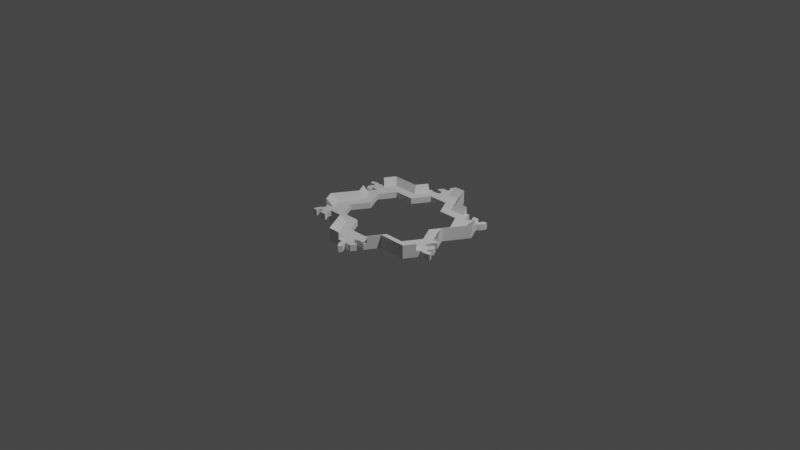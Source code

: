 # Source: p_connector_v2.blend  (saved by Blender 4.1.24; exported with 4.5.12 LTS)
import bpy
from mathutils import Matrix  # noqa: F401  (used for matrix-valued properties, if any)

bpy.ops.wm.read_factory_settings(use_empty=True)
scene = bpy.context.scene
scene.name = 'Scene'

# ---- collections
col_collection = bpy.data.collections.new('Collection'); scene.collection.children.link(col_collection)

# ---- world
world_world = bpy.data.worlds.new('World'); scene.world = world_world
world_world.use_nodes = True; world_world.node_tree.nodes.clear()
_N = world_world.node_tree.nodes; _L = world_world.node_tree.links
n0 = _N.new('ShaderNodeOutputWorld'); n0.name = 'World Output'; n0.location = (300, 300)
n1 = _N.new('ShaderNodeBackground'); n1.name = 'Background'; n1.location = (10, 300)
n1.inputs[0].default_value = (0.05088, 0.05088, 0.05088, 1.0)
_L.new(n1.outputs[0], n0.inputs[0])
n0.is_active_output = True
world_world.color = (0.05088, 0.05088, 0.05088)
world_world.use_sun_shadow = False
world_world.sun_shadow_jitter_overblur = 0.0

# ---- cameras
cam_camera = bpy.data.cameras.new('Camera')
cam_camera.clip_end = 100.0
cam_camera.ortho_scale = 7.314

# ---- lights
light_light = bpy.data.lights.new('Light', 'POINT')
light_light.transmission_factor = 0.0
light_light.energy = 1000.0
light_light.shadow_soft_size = 0.1
light_light.shadow_maximum_resolution = 0.006
light_light.use_absolute_resolution = True

# ---- meshes
me_plane_002 = bpy.data.meshes.new('Plane.002')
me_plane_002.from_pydata([(4.046, -0.4629, 0.01946), (3.084, -0.09197, 0.01946), (3.594, -0.1712, -0.01661), (3.575, -0.1577, -0.01661), (3.807, -0.2368, -0.01661), (3.657, -0.201, -0.01661), (3.729, -0.2232, -0.01661), (3.83, -0.2381, 0.0195), (3.594, -0.1712, 0.01925), (3.828, -0.238, 0.01925), (3.807, -0.2368, 0.01925), (3.657, -0.201, 0.01925), (3.729, -0.2232, 0.01925), (4.199, -0.436, 0.01946), (3.886, -0.4719, 0.01946), (3.131, -0.1805, 0.01946), (3.206, -0.2621, -0.0163), (3.308, -0.3337, -0.0163), (3.272, -0.308, -0.0163), (3.575, -0.1577, 0.01925), (3.543, -0.1349, 0.01925), (3.511, -0.1001, 0.01925), (4.094, -0.2084, 0.0195), (3.888, -0.001772, 0.0195), (3.969, -0.2368, -0.01661), (3.727, -0.4629, -0.0163), (3.432, -0.3924, -0.0163), (3.573, -0.436, -0.0163), (3.143, -0.1935, 0.01946), (3.772, -0.4654, 0.01946), (3.308, -0.3337, 0.01921), (3.769, -0.4652, 0.01921), (3.727, -0.4629, 0.01921), (-3.945, -3.415, -0.0163), (-1.75, -3.692, -0.0163), (-3.488, -3.476, 0.01922), (0.5555, -4.454, -0.0163), (0.3046, -4.587, -0.0163), (0.318, -4.574, -0.0163), (0.9416, -4.619, -0.01661), (-4.028, -3.268, 0.01946), (-1.378, -3.321, -0.0163), (-4.372, -2.818, -0.0163), (-2.817, -3.805, 0.01946), (-3.787, -3.418, 0.01922), (-4.537, -3.639, 0.01922), (0.4828, -5.197, -0.0163), (1.176, -4.651, 0.0195), (1.023, -4.621, 0.0195), (-4.638, -3.812, 0.01922), (0.6094, -4.738, 0.0195), (3.498, -3.692, -0.0163), (0.5574, -4.827, 0.0195), (1.102, -4.631, 0.0195), (0.5758, -4.781, 0.0195), (-2.812, -3.887, 0.01946), (-3.928, -3.266, 0.01946), (-3.632, -3.439, 0.01922), (-4.602, -3.722, 0.01922), (-3.687, -3.676, -0.0163), (2.755, -1.944, -0.0163), (4.001, -3.295, 0.01946), (-3.754, -3.659, -0.0163), (-3.968, -3.651, -0.0163), (-3.915, -3.646, -0.0163), (0.5726, -5.229, -0.0163), (-2.862, -3.694, 0.01946), (0.2746, -5.06, -0.0163), (0.2263, -4.998, -0.0163), (0.367, -5.134, -0.0163), (0.5726, -5.229, 0.01922), (0.3046, -4.587, 0.01897), (1.943, -3.887, -0.0163), (-0.9714, -4.858, -0.0163), (0.6885, -4.009, 0.01921), (-2.817, -3.805, 0.04336), (-3.084, -3.795, -0.0163), (1.377, -3.321, 0.01921), (-0.6885, -4.009, 0.01921), (1.748, -3.693, 0.01921), (-0.8742, -4.567, 0.01921), (0.2343, -4.652, 0.01897), (-3.069, -3.887, -0.0163), (0.1992, -4.706, 0.01897), (-3.144, -3.692, -0.0163), (-3.131, -3.707, -0.0163), (0.173, -4.857, 0.01897), (0.1525, -4.858, 0.01897), (0.2091, -4.976, 0.01897), (0.2263, -4.998, 0.01897), (0.1784, -4.738, 0.01897), (0.2278, -5.0, 0.01922), (0.3058, -4.585, 0.01922), (4.632, -3.14, 0.01922), (1.943, -3.887, 0.06098), (4.649, -3.122, 0.01922), (4.946, -3.178, 0.01922), (3.432, -0.3924, 0.01921), (3.573, -0.436, 0.01921), (3.272, -0.308, 0.01921), (3.206, -0.2621, 0.01921), (3.144, -0.1947, 0.01921), (3.828, -0.238, -0.01661), (3.888, -0.2414, -0.01661), (4.094, -0.2084, -0.01661), (3.888, -0.001773, -0.01661), (4.046, -0.2232, -0.01661), (3.504, -0.09352, -0.01661), (3.511, -0.1001, -0.01661), (3.473, -0.001849, -0.01661), (3.481, -0.04858, -0.01661), (3.69, -0.1001, -0.01661), (3.69, -0.1001, 0.01925), (3.687, -0.211, 0.01922), (3.754, -0.2286, 0.01922), (3.995, -0.2332, 0.01922), (4.111, -0.2256, 0.01922), (4.092, -0.2082, 0.01922), (4.325, -0.08801, 0.01922), (4.291, -0.1308, 0.01922), (4.244, -0.169, 0.01922), (3.834, -0.2393, 0.01922), (3.915, -0.2408, 0.01922), (4.858, -0.9718, 0.06098), (4.427, -0.5408, 0.01923), (2.812, -0.0004034, 0.06098), (4.028, -0.619, 0.0268), (4.427, -0.5408, 0.06098), (4.234, -0.5912, 0.04355), (-0.568, 0.9092, 0.01922), (-0.6952, 0.7911, 0.01922), (-0.5555, 0.5668, 0.01922), (-0.7552, 0.7663, 0.01922), (-0.92, 0.8232, 0.01925), (-0.92, 0.8232, -0.01661), (-1.102, 0.7443, -0.01661), (-1.176, 0.7637, -0.01661), (-1.01, 0.7334, -0.01661), (-1.023, 0.7337, -0.01661), (-0.5574, 0.9399, -0.01661), (-0.9689, 0.9712, -0.01661), (-0.5401, 1.066, -0.0163), (-0.5556, 0.9712, -0.01661), (-0.6094, 0.8514, -0.01661), (-0.6443, 0.8232, -0.01661), (-1.051, 0.5028, 0.01921), (-0.919, 0.5003, 0.01921), (-0.5216, 0.9708, -0.0163), (-0.5736, 1.108, -0.0163), (-0.8176, 0.51, 0.01921), (-0.4747, 0.5969, 0.01921), (-0.6108, 0.548, 0.01921), (-0.3577, 0.6601, 0.01921), (-0.3332, 0.6799, 0.01921), (-0.7608, 0.5154, 0.01921), (4.865, -3.183, 0.01922), (-0.331, 0.6816, 0.01946), (-0.6885, -4.009, -0.0163), (-1.054, 0.5029, 0.01946), (-0.4747, 0.5969, -0.0163), (-0.6108, 0.548, -0.0163), (-0.3577, 0.6601, -0.0163), (-0.5758, 0.8941, -0.01661), (-0.9689, 0.9712, 0.0195), (-0.5556, 0.9712, 0.0195), (-1.01, 0.7334, 0.01925), (-0.9416, 0.7321, 0.01925), (-0.8913, 0.7369, 0.01925), (0.173, -4.857, -0.0163), (0.1525, -4.858, -0.0163), (0.2091, -4.976, -0.0163), (0.6885, -4.009, -0.0163), (0.1992, -4.706, -0.0163), (-0.08867, -4.737, 0.01946), (0.1784, -4.738, -0.0163), (0.2343, -4.652, -0.0163), (1.748, -3.693, -0.0163), (0.5555, -4.454, 0.01922), (4.784, -3.178, 0.01922), (-0.8176, 0.51, -0.0163), (-0.7608, 0.5154, -0.0163), (-0.919, 0.5003, -0.0163), (-1.079, 0.5034, 0.01946), (-0.2644, 0.7353, 0.01946), (-0.1618, 0.9098, 0.01946), (-0.7161, 0.7811, 0.01925), (-0.7852, 0.7563, 0.01925), (-0.02723, -4.62, 0.01946), (-0.6568, 0.8132, 0.01925), (-0.6443, 0.8232, 0.01925), (1.377, -3.321, -0.0163), (-0.8613, 0.7398, 0.01925), (-0.6432, 0.8241, 0.0195), (-0.7161, 0.7811, -0.01661), (-0.7852, 0.7563, -0.01661), (-0.6568, 0.8132, -0.01661), (-0.8742, -4.567, -0.0163), (-0.8913, 0.7369, -0.01661), (1.383, -4.283, 0.01946), (-4.293, -3.48, -0.0163), (0.318, -4.574, 0.01922), (0.2746, -5.06, 0.01922), (0.4828, -5.197, 0.01922), (-0.8613, 0.7398, -0.01661), (1.509, -4.321, 0.01946), (-1.235, 0.5244, 0.01946), (-0.1982, 0.8196, 0.01946), (0.02017, -4.569, 0.01946), (-0.4799, 0.8747, 0.01897), (-4.199, -3.451, -0.0163), (-0.4799, 0.8747, -0.0163), (-0.4828, 0.8753, 0.01922), (-0.4265, 0.6202, -0.0163), (0.4265, -4.507, 0.01922), (0.367, -5.134, 0.01922), (-0.5555, 0.5668, -0.0163), (0.7552, -4.653, -0.0163), (-3.886, -3.415, -0.0163), (-0.3046, 0.6995, -0.0163), (-3.769, -3.422, -0.0163), (0.6952, -4.678, -0.0163), (0.5778, -4.781, -0.0163), (-0.318, 0.687, -0.0163), (-0.9416, 0.7321, -0.01661), (-0.621, 1.147, -0.0163), (-0.7203, 1.193, 0.01922), (-0.1583, 0.9714, 0.01946), (-0.4828, 1.31, -0.0163), (-0.6804, 1.179, 0.01922), (-1.176, 0.7637, 0.0195), (-1.38, 0.5623, 0.01946), (-1.023, 0.7337, 0.0195), (-0.6094, 0.8514, 0.0195), (0.5967, -4.752, -0.0163), (1.194, -4.249, 0.01946), (-0.5574, 0.9399, 0.0195), (1.383, -4.283, 0.04336), (-4.046, -3.424, -0.0163), (-3.834, -3.648, -0.0163), (-1.102, 0.7443, 0.0195), (1.235, -4.411, -0.0163), (-0.5758, 0.8941, 0.0195), (1.38, -4.449, -0.0163), (-0.5726, 1.342, -0.0163), (-0.2746, 1.173, -0.0163), (-0.2263, 1.111, -0.0163), (-0.367, 1.247, -0.0163), (-0.5726, 1.342, 0.01922), (-0.3046, 0.6995, 0.01897), (0.9714, 0.9714, -0.0163), (-0.6885, 0.1224, 0.01921), (0.6885, 0.1224, 0.01921), (0.8742, 0.6799, 0.01921), (-0.2343, 0.7648, 0.01897), (-0.1992, 0.8186, 0.01897), (-0.173, 0.9702, 0.01897), (-0.1525, 0.9705, 0.01897), (-0.2091, 1.089, 0.01897), (-0.2263, 1.111, 0.01897), (-0.1784, 0.8506, 0.01897), (-0.2278, 1.113, 0.01922), (1.051, -4.39, -0.0163), (1.079, -4.39, -0.0163), (-0.3058, 0.6983, 0.01922), (0.6885, 0.1224, -0.0163), (-0.173, 0.9702, -0.0163), (-0.1525, 0.9705, -0.0163), (-0.2091, 1.089, -0.0163), (-0.6885, 0.1224, -0.0163), (-0.1992, 0.8186, -0.0163), (0.08867, 0.8498, 0.01946), (-0.1784, 0.8506, -0.0163), (-1.383, 0.3955, 0.01946), (0.1583, -4.858, -0.0163), (0.1618, -4.797, -0.0163), (0.2644, -4.622, -0.0163), (0.3332, -4.567, -0.0163), (0.1982, -4.707, -0.0163), (0.6396, -4.713, -0.0163), (-0.318, 0.687, 0.01922), (-0.2746, 1.173, 0.01922), (-0.4828, 1.31, 0.01922), (-1.509, 0.4342, 0.01946), (-0.02017, 0.6816, 0.01946), (-0.4265, 0.6202, 0.01922), (0.7203, -5.08, -0.0163), (0.6804, -5.066, -0.0163), (0.568, -4.796, -0.0163), (0.5569, -4.857, -0.0163), (0.5401, -4.953, -0.0163), (0.5216, -4.858, -0.0163), (0.5736, -4.995, -0.0163), (0.621, -5.034, -0.0163), (0.7203, -5.08, 0.01922), (0.1583, -4.858, 0.01946), (0.6804, -5.066, 0.01922), (1.38, -4.449, 0.01946), (4.473, -3.008, 0.01922), (-0.367, 1.247, 0.01922), (-0.7552, 0.7663, -0.0163), (-0.6952, 0.7911, -0.0163), (-0.5778, 0.8943, -0.0163), (-0.5967, 0.8653, -0.0163), (-1.194, 0.3624, 0.01946), (-1.383, 0.3955, 0.04336), (-1.235, 0.5244, -0.0163), (-1.38, 0.5623, -0.0163), (-1.051, 0.5028, -0.0163), (-1.079, 0.5034, -0.0163), (-0.1583, 0.9714, -0.0163), (-0.1618, 0.9098, -0.0163), (-0.2644, 0.7353, -0.0163), (-0.3332, 0.6799, -0.0163), (-0.1982, 0.8196, -0.0163), (-0.6396, 0.8254, -0.0163), (-0.7203, 1.193, -0.0163), (-0.6804, 1.179, -0.0163), (-0.568, 0.9092, -0.0163), (-0.5569, 0.9704, -0.0163), (0.08867, 0.8498, 0.04355), (4.512, -3.05, 0.01922), (0.1094, 0.9714, 0.06098), (0.02723, 0.7328, 0.0268), (3.887, -3.887, 0.06098), (-1.509, 0.4342, 0.06098), (4.318, -3.456, 0.01923), (4.321, -2.378, 0.06098), (4.001, -3.295, 0.0268), (4.318, -3.456, 0.06098), (0.1094, 0.9714, 0.01923), (0.9714, 0.9714, 0.06098), (-0.5967, 0.8653, 0.01922), (-0.6396, 0.8254, 0.01922), (3.069, -0.0004053, 0.01946), (4.343, -0.04228, 0.01922), (4.293, -0.4069, 0.01946), (4.345, -0.01515, 0.01922), (4.325, -0.08801, -0.0163), (4.291, -0.1308, -0.0163), (4.111, -0.2256, -0.0163), (4.244, -0.169, -0.0163), (4.092, -0.2082, -0.0163), (3.995, -0.2332, -0.0163), (4.343, -0.04228, -0.0163), (4.345, -0.01515, -0.0163), (3.834, -0.2393, -0.0163), (4.046, -0.4629, -0.0163), (3.769, -0.4652, -0.0163), (-1.943, -3.576e-07, -0.0163), (3.886, -0.4719, -0.0163), (4.146, -3.385, 0.04355), (-4.345, -3.872, -0.0163), (-1.377, -0.5661, 0.01921), (-4.343, -3.845, -0.0163), (4.199, -0.436, -0.0163), (-1.748, -0.1944, 0.01921), (4.638, -0.07554, -0.0163), (4.293, -0.4069, -0.0163), (-1.943, 3.338e-06, 0.06098), (3.131, -0.1805, -0.0163), (-3.995, -3.654, -0.0163), (-4.092, -3.679, -0.0163), (-1.748, -0.1944, -0.0163), (4.649, -3.122, -0.0163), (-1.377, -0.5661, -0.0163), (4.563, -3.086, -0.0163), (3.144, -0.1947, -0.0163), (3.543, -0.1349, -0.01661), (3.069, -0.0004058, -0.0163), (3.787, -0.4692, -0.0163), (5.023, -3.164, -0.0163), (3.812, -0.4697, -0.0163), (5.065, -3.152, -0.0163), (3.084, -0.09197, -0.0163), (3.488, -0.4106, -0.0163), (2.817, -0.08237, 0.04336), (4.473, -3.008, -0.0163), (4.244, -3.226, -0.0163), (4.102, -3.089, -0.0163), (4.151, -3.151, -0.0163), (4.361, -3.289, -0.0163), (4.452, -3.322, -0.0163), (4.21, -2.627, -0.0163), (4.195, -2.641, -0.0163), (4.449, -2.506, -0.0163), (4.32, -2.56, -0.0163), (4.2, -2.421, 0.04336), (4.056, -2.499, 0.01946), (4.512, -3.05, -0.0163), (4.546, -3.074, -0.0163), (4.45, -2.963, -0.0163), (4.442, -2.921, -0.0163), (4.969, -3.355, 0.01922), (4.059, -3.012, 0.01922), (3.948, -3.246, 0.01946), (4.321, -2.378, 0.01946), (5.121, -3.329, 0.01922), (4.811, -3.364, 0.01922), (4.105, -3.1, 0.01922), (4.2, -2.421, 0.01946), (-4.234, -3.296, 0.04355), (-4.427, -3.346, 0.06098), (-4.028, -3.268, 0.0268), (-2.812, -3.887, 0.06098), (-4.427, -3.346, 0.01923), (-4.858, -2.915, 0.06098), (-3.915, -3.646, 0.01922), (-3.834, -3.648, 0.01922), (2.862, -0.1935, 0.01946), (3.915, -0.2408, -0.0163), (3.968, -0.2358, -0.0163), (3.754, -0.2286, -0.0163), (3.687, -0.211, -0.0163), (4.602, -0.1648, 0.01922), (3.632, -0.4484, 0.01922), (3.928, -0.6209, 0.01946), (2.812, -0.0004048, 0.01946), (4.638, -0.07554, 0.01922), (4.537, -0.2482, 0.01922), (3.787, -0.4692, 0.01922), (2.817, -0.08237, 0.01946), (4.372, -1.069, -0.0163), (1.378, -0.5664, -0.0163), (4.028, -0.619, 0.01946), (-0.5401, 1.066, 0.01922), (3.488, -0.4106, 0.01922), (1.75, -0.1947, -0.0163), (3.945, -0.4722, -0.0163), (4.102, -0.4573, -0.0163), (4.234, -0.5912, 0.01946), (4.044, -0.4629, -0.0163), (2.755, -0.5664, -0.0163), (4.445, -0.3227, -0.0163), (4.295, -0.4103, -0.0163), (4.284, -0.4002, -0.0163), (3.443, -1.255, -0.0163), (-0.5736, 1.108, 0.01922), (-0.621, 1.147, 0.01922), (-0.5569, 0.9704, 0.01922), (1.944, -0.0004027, 0.06098), (-0.5216, 0.9708, 0.01922), (3.81, -0.4697, 0.01922), (4.471, -0.3014, 0.01922), (4.102, -0.4573, 0.01897), (4.469, -0.3031, 0.01897), (4.445, -0.3227, 0.01897), (4.295, -0.4103, 0.01897), (4.284, -0.4002, 0.01897), (4.044, -0.4629, 0.01897), (3.945, -0.4722, 0.01897), (4.372, -1.069, 0.01921), (1.75, -0.1947, 0.01921), (3.443, -1.255, 0.01921), (1.378, -0.5664, 0.01921), (2.755, -0.5664, 0.01921), (4.858, -0.9718, -0.0163), (1.944, -0.0004046, -0.0163), (3.812, -0.4697, 0.01897), (4.642, -0.01454, 0.01922), (4.602, -0.1648, -0.0163), (4.469, -0.3031, -0.0163), (4.537, -0.2482, -0.0163), (4.642, -0.01454, -0.0163), (0.02723, 0.7328, 0.01946), (3.969, -0.2368, 0.0195), (3.481, -0.04858, 0.0195), (4.046, -0.2232, 0.0195), (-4.449, -1.381, 0.01946), (-5.023, -0.7226, 0.01922), (-4.452, -0.5653, 0.01946), (-5.065, -0.7354, 0.01922), (-4.946, -0.709, -0.0163), (-4.865, -0.7044, -0.0163), (-4.632, -0.7472, -0.0163), (-4.784, -0.709, -0.0163), (-4.649, -0.765, -0.0163), (-4.563, -0.8012, -0.0163), (-5.023, -0.7226, -0.0163), (-5.065, -0.7354, -0.0163), (-4.473, -0.8789, -0.0163), (-4.244, -0.6611, -0.0163), (-4.102, -0.7984, -0.0163), (-4.151, -0.7363, -0.0163), (-4.361, -0.5978, -0.0163), (-4.452, -0.5653, -0.0163), (-4.21, -1.26, -0.0163), (-4.195, -1.246, -0.0163), (-4.449, -1.381, -0.0163), (-4.32, -1.327, -0.0163), (-4.2, -1.466, 0.04336), (-4.056, -1.388, 0.01946), (-4.512, -0.8375, -0.0163), (-4.546, -0.8135, -0.0163), (-4.45, -0.9238, -0.0163), (-4.442, -0.9662, -0.0163), (-4.969, -0.5317, 0.01922), (-4.059, -0.875, 0.01922), (-3.948, -0.641, 0.01946), (-4.321, -1.509, 0.01946), (-5.121, -0.5583, 0.01922), (-4.811, -0.5228, 0.01922), (-4.105, -0.7873, 0.01922), (-4.2, -1.466, 0.01946), (-3.498, -0.1947, -0.0163), (-2.755, -1.943, -0.0163), (-4.001, -0.5917, 0.01946), (-4.244, -3.718, 0.01922), (0.8742, 0.6799, -0.0163), (3.888, -0.2414, 0.0195), (-4.043, -0.9661, 0.01922), (-3.498, -1.943, -0.0163), (-4.18, -0.7065, -0.0163), (-4.28, -0.6357, -0.0163), (-4.146, -0.5026, 0.01946), (-4.243, -0.6621, -0.0163), (-3.443, -1.255, -0.0163), (-4.654, -0.5317, -0.0163), (-4.447, -0.5628, -0.0163), (-4.457, -0.5732, -0.0163), (-2.755, -0.5664, -0.0163), (-4.291, -3.756, 0.01922), (-4.325, -3.799, 0.01922), (3.504, -0.09352, 0.0195), (3.473, -0.001849, 0.0195), (4.28, -3.251, -0.0163), (-4.092, -3.679, 0.01922), (-3.887, -1.943, 0.06098), (-4.111, -3.662, 0.01922), (-4.116, -0.7755, 0.01922), (-4.699, -0.5292, 0.01922), (-4.28, -0.6357, 0.01897), (-4.695, -0.5294, 0.01897), (-4.654, -0.5317, 0.01897), (-4.447, -0.5628, 0.01897), (-4.457, -0.5732, 0.01897), (-4.243, -0.6621, 0.01897), (-4.18, -0.7065, 0.01897), (-3.498, -0.1947, 0.01921), (-3.498, -1.943, 0.01921), (-2.755, -0.5664, 0.01921), (-2.755, -1.943, 0.01921), (-3.443, -1.255, 0.01921), (-3.887, -0.0004075, -0.0163), (-3.887, -1.943, -0.0163), (-4.117, -0.7744, 0.01897), (-5.214, -0.5871, 0.01922), (-4.969, -0.5317, -0.0163), (-4.695, -0.5294, -0.0163), (-4.811, -0.5228, -0.0163), (-5.214, -0.5871, -0.0163), (-4.544, -0.8126, 0.0195), (-4.583, -1.151, 0.0195), (-4.604, -0.7805, 0.0195), (-4.497, -0.8508, 0.0195), (-4.527, -1.116, 0.0195), (-4.649, -1.178, 0.0195), (-5.121, -0.5583, -0.0163), (-4.484, -1.077, -0.01661), (-4.105, -0.7873, -0.0163), (-4.117, -0.7744, -0.0163), (-4.043, -0.9661, -0.0163), (-4.059, -0.875, -0.0163), (-4.47, -0.7755, 0.01922), (-4.467, -0.7744, -0.0163), (-4.467, -0.7744, 0.01897), (-4.244, -0.6611, 0.01946), (-4.32, -1.327, 0.01946), (-4.456, -1.033, -0.01661), (-4.466, -1.049, -0.01661), (-4.464, -0.8936, -0.01661), (-4.442, -0.9862, -0.01661), (-4.445, -0.9393, -0.01661), (-4.473, -0.8813, 0.0195), (-4.456, -1.033, 0.01925), (-4.472, -0.8823, 0.01925), (-4.464, -0.8936, 0.01925), (-4.442, -0.9862, 0.01925), (-4.445, -0.9393, 0.01925), (-4.361, -0.5978, 0.01946), (-4.151, -0.7363, 0.01946), (-4.21, -1.26, 0.01946), (-4.125, -1.181, -0.0163), (-4.069, -1.094, -0.0163), (-4.089, -1.126, -0.0163), (-4.466, -1.049, 0.01925), (-4.484, -1.077, 0.01925), (-4.52, -1.11, 0.01925), (-4.65, -0.764, 0.0195), (-4.856, -0.9706, 0.0195), (-4.544, -0.8126, -0.01661), (-4.084, -0.8206, -0.0163), (-4.043, -1.003, -0.0163), (-4.048, -0.9107, -0.0163), (-4.196, -1.247, 0.01946), (-4.103, -0.7965, 0.01946), (-4.069, -1.094, 0.01921), (-4.102, -0.7984, 0.01921), (-4.084, -0.8206, 0.01921), (-4.043, -1.003, 0.01921), (-4.048, -0.9107, 0.01921), (-4.089, -1.126, 0.01921), (-4.125, -1.181, 0.01921), (-4.195, -1.246, 0.01921), (-4.472, -0.8823, -0.01661), (-4.497, -0.8508, -0.01661), (-4.65, -0.764, -0.01661), (-4.856, -0.9706, -0.01661), (-4.604, -0.7805, -0.01661), (-4.527, -1.116, -0.01661), (-4.52, -1.11, -0.01661), (-4.649, -1.178, -0.01661), (-4.583, -1.151, -0.01661), (-4.612, -1.02, 0.0195), (-4.61, -1.02, -0.01661), (-4.61, -1.02, 0.01925), (-4.442, -0.9662, 0.01922), (-4.45, -0.9238, 0.01922), (-4.563, -0.8012, 0.01922), (-4.632, -0.7472, 0.01922), (-4.649, -0.765, 0.01922), (-4.946, -0.709, 0.01922), (-4.865, -0.7044, 0.01922), (-4.784, -0.709, 0.01922), (-4.473, -0.8789, 0.01922), (-4.512, -0.8375, 0.01922), (-3.887, -0.0004058, 0.06098), (-4.318, -0.4314, 0.01923), (-4.321, -1.509, 0.06098), (-4.001, -0.5917, 0.0268), (-4.318, -0.4314, 0.06098), (-4.146, -0.5026, 0.04355), (4.146, -3.385, 0.01946), (4.243, -3.225, -0.0163), (3.443, -2.632, -0.0163), (4.654, -3.355, -0.0163), (4.447, -3.324, -0.0163), (4.457, -3.314, -0.0163), (2.755, -3.321, -0.0163), (3.887, -1.944, 0.06098), (4.116, -3.112, 0.01922), (4.699, -3.358, 0.01922), (4.28, -3.251, 0.01897), (4.695, -3.358, 0.01897), (4.654, -3.355, 0.01897), (4.447, -3.324, 0.01897), (4.457, -3.314, 0.01897), (4.243, -3.225, 0.01897), (4.18, -3.181, 0.01897), (3.498, -3.692, 0.01921), (3.498, -1.944, 0.01921), (2.755, -3.321, 0.01921), (2.755, -1.944, 0.01921), (-3.995, -3.654, 0.01922), (-3.754, -3.659, 0.01922), (-3.687, -3.676, 0.01922), (-3.69, -3.787, 0.01925), (-3.69, -3.787, -0.01661), (-3.691, -3.788, 0.0195), (-3.481, -3.839, -0.01661), (-3.473, -3.885, -0.01661), (-3.511, -3.787, -0.01661), (-3.504, -3.794, -0.01661), (-4.046, -3.664, -0.01661), (-3.888, -3.885, -0.01661), (-4.244, -3.718, -0.0163), (-4.094, -3.679, -0.01661), (-3.888, -3.646, -0.01661), (-3.828, -3.649, -0.01661), (-3.144, -3.692, 0.01921), (-3.206, -3.625, 0.01921), (-4.111, -3.662, -0.0163), (-4.291, -3.756, -0.0163), (-3.272, -3.579, 0.01921), (-3.573, -3.451, 0.01921), (-3.432, -3.495, 0.01921), (-3.727, -3.424, 0.01921), (-3.769, -3.422, 0.01921), (-3.308, -3.553, 0.01921), (-3.772, -3.422, 0.01946), (-3.143, -3.694, 0.01946), (-3.573, -3.451, -0.0163), (-3.432, -3.495, -0.0163), (-3.727, -3.424, -0.0163), (-3.969, -3.65, -0.01661), (-3.888, -3.885, 0.0195), (-4.094, -3.679, 0.0195), (-3.511, -3.787, 0.01925), (-3.543, -3.752, 0.01925), (-3.575, -3.729, 0.01925), (-3.272, -3.579, -0.0163), (-3.308, -3.553, -0.0163), (-3.206, -3.625, -0.0163), (-3.131, -3.707, 0.01946), (-3.886, -3.415, 0.01946), (-4.199, -3.451, 0.01946), (-3.729, -3.664, 0.01925), (-3.657, -3.686, 0.01925), (-3.807, -3.65, 0.01925), (-3.828, -3.649, 0.01925), (-3.594, -3.716, 0.01925), (-3.83, -3.649, 0.0195), (-3.729, -3.664, -0.01661), (-3.657, -3.686, -0.01661), (-3.807, -3.65, -0.01661), (-3.575, -3.729, -0.01661), (3.443, -2.632, 0.01921), (3.887, -3.887, -0.0163), (3.887, -1.944, -0.0163), (4.117, -3.113, 0.01897), (5.214, -3.3, 0.01922), (4.969, -3.355, -0.0163), (4.695, -3.358, -0.0163), (4.811, -3.364, -0.0163), (5.214, -3.3, -0.0163), (4.544, -3.074, 0.0195), (4.583, -2.736, 0.0195), (4.604, -3.107, 0.0195), (4.497, -3.036, 0.0195), (4.527, -2.771, 0.0195), (4.449, -2.506, 0.01946), (4.649, -2.709, 0.0195), (5.023, -3.164, 0.01922), (5.121, -3.329, -0.0163), (4.452, -3.322, 0.01946), (5.065, -3.152, 0.01922), (4.946, -3.178, -0.0163), (4.484, -2.811, -0.01661), (4.105, -3.1, -0.0163), (4.117, -3.113, -0.0163), (4.043, -2.921, -0.0163), (4.059, -3.012, -0.0163), (4.47, -3.112, 0.01922), (4.467, -3.113, -0.0163), (4.467, -3.113, 0.01897), (4.244, -3.226, 0.01946), (4.32, -2.56, 0.01946), (4.456, -2.855, -0.01661), (4.466, -2.838, -0.01661), (4.464, -2.994, -0.01661), (4.442, -2.901, -0.01661), (4.445, -2.948, -0.01661), (4.473, -3.006, 0.0195), (4.456, -2.855, 0.01925), (4.472, -3.005, 0.01925), (4.464, -2.994, 0.01925), (4.442, -2.901, 0.01925), (4.445, -2.948, 0.01925), (4.361, -3.289, 0.01946), (4.151, -3.151, 0.01946), (4.21, -2.627, 0.01946), (4.125, -2.706, -0.0163), (4.069, -2.793, -0.0163), (4.089, -2.762, -0.0163), (4.466, -2.838, 0.01925), (4.484, -2.811, 0.01925), (4.52, -2.777, 0.01925), (4.65, -3.123, 0.0195), (4.856, -2.916, 0.0195), (4.544, -3.074, -0.01661), (4.084, -3.067, -0.0163), (4.043, -2.884, -0.0163), (4.048, -2.976, -0.0163), (4.196, -2.64, 0.01946), (4.103, -3.091, 0.01946), (4.069, -2.793, 0.01921), (-3.594, -3.716, -0.01661), (4.102, -3.089, 0.01921), (-3.084, -3.795, 0.01946), (4.084, -3.067, 0.01921), (4.043, -2.884, 0.01921), (4.048, -2.976, 0.01921), (4.089, -2.762, 0.01921), (4.865, -3.183, -0.0163), (4.632, -3.14, -0.0163), (4.125, -2.706, 0.01921), (4.195, -2.641, 0.01921), (4.472, -3.005, -0.01661), (4.497, -3.036, -0.01661), (-4.046, -3.424, 0.01946), (-3.987, -3.593, 0.01897), (-3.987, -3.593, -0.0163), (-3.987, -3.594, 0.01922), (-3.632, -3.439, -0.0163), (-3.488, -3.476, -0.0163), (-3.812, -3.417, -0.0163), (-3.787, -3.418, -0.0163), (-3.543, -3.752, -0.01661), (-4.325, -3.799, -0.0163), (-4.345, -3.872, 0.01922), (4.65, -3.123, -0.01661), (4.784, -3.178, -0.0163), (4.856, -2.916, -0.01661), (4.604, -3.107, -0.01661), (4.527, -2.771, -0.01661), (4.52, -2.777, -0.01661), (-4.293, -3.48, 0.01946), (-4.638, -3.812, -0.0163), (4.649, -2.709, -0.01661), (4.583, -2.736, -0.01661), (4.612, -2.867, 0.0195), (-4.343, -3.845, 0.01922), (-3.473, -3.885, 0.0195), (-3.069, -3.887, 0.01946), (-3.504, -3.794, 0.0195), (4.61, -2.867, -0.01661), (4.61, -2.867, 0.01925), (4.442, -2.921, 0.01922), (4.043, -2.921, 0.01922), (4.45, -2.963, 0.01922), (-3.888, -3.646, 0.0195), (4.563, -3.086, 0.01922), (-0.08867, -4.737, 0.04355), (-0.1094, -4.858, 0.06098), (-4.046, -3.664, 0.0195), (-3.481, -3.839, 0.0195), (-3.969, -3.65, 0.0195), (-4.642, -3.873, -0.0163), (-4.537, -3.639, -0.0163), (-0.02723, -4.62, 0.0268), (1.509, -4.321, 0.06098), (-0.1094, -4.858, 0.01923), (-0.9714, -4.858, 0.06098), (0.5967, -4.752, 0.01922), (0.6396, -4.713, 0.01922), (0.5401, -4.953, 0.01922), (0.5736, -4.995, 0.01922), (0.621, -5.034, 0.01922), (-4.469, -3.584, -0.0163), (-4.602, -3.722, -0.0163), (-4.642, -3.873, 0.01922), (-3.812, -3.417, 0.01897), (0.5569, -4.857, 0.01922), (0.5216, -4.858, 0.01922), (0.568, -4.796, 0.01922), (0.6952, -4.678, 0.01922), (0.7552, -4.653, 0.01922), (0.92, -4.71, 0.01925), (0.92, -4.71, -0.01661), (1.102, -4.631, -0.01661), (1.176, -4.651, -0.01661), (1.01, -4.621, -0.01661), (1.023, -4.621, -0.01661), (0.5574, -4.827, -0.01661), (0.9689, -4.858, -0.01661), (0.5556, -4.858, -0.01661), (0.6094, -4.738, -0.01661), (0.6443, -4.71, -0.01661), (1.051, -4.39, 0.01921), (0.919, -4.387, 0.01921), (0.8176, -4.397, 0.01921), (0.4747, -4.484, 0.01921), (-1.944, -3.887, -0.0163), (-4.858, -2.915, -0.0163), (0.6108, -4.435, 0.01921), (0.3577, -4.547, 0.01921), (0.3332, -4.567, 0.01921), (0.7608, -4.403, 0.01921), (0.331, -4.569, 0.01946), (1.054, -4.39, 0.01946), (0.4747, -4.484, -0.0163), (0.6108, -4.435, -0.0163), (0.3577, -4.547, -0.0163), (0.5758, -4.781, -0.01661), (0.9689, -4.858, 0.0195), (-2.755, -3.321, 0.01921), (-1.378, -3.321, 0.01921), (-3.443, -2.632, 0.01921), (-1.75, -3.692, 0.01921), (-4.372, -2.818, 0.01921), (-3.945, -3.415, 0.01897), (0.5556, -4.858, 0.0195), (1.01, -4.621, 0.01925), (0.9416, -4.619, 0.01925), (0.8913, -4.624, 0.01925), (0.8176, -4.397, -0.0163), (0.7608, -4.403, -0.0163), (-4.044, -3.424, 0.01897), (-4.284, -3.487, 0.01897), (-4.295, -3.477, 0.01897), (-4.445, -3.564, 0.01897), (-4.469, -3.584, 0.01897), (-4.102, -3.43, 0.01897), (-4.471, -3.586, 0.01922), (-3.81, -3.417, 0.01922), (-1.944, -3.887, 0.06098), (-3.443, -2.632, -0.0163), (-4.284, -3.487, -0.0163), (-4.295, -3.477, -0.0163), (-4.445, -3.564, -0.0163), (0.919, -4.387, -0.0163), (1.079, -4.39, 0.01946), (0.2644, -4.622, 0.01946), (0.1618, -4.797, 0.01946), (0.7161, -4.668, 0.01925), (0.7852, -4.643, 0.01925), (0.6568, -4.7, 0.01925), (0.6443, -4.71, 0.01925), (0.8613, -4.627, 0.01925), (0.6432, -4.711, 0.0195), (0.7161, -4.668, -0.01661), (0.7852, -4.643, -0.01661), (0.6568, -4.7, -0.01661), (0.8913, -4.624, -0.01661), (0.8613, -4.627, -0.01661), (1.235, -4.411, 0.01946), (0.1982, -4.707, 0.01946), (0.4799, -4.762, 0.01897), (0.4799, -4.762, -0.0163), (0.4828, -4.762, 0.01922), (0.4265, -4.507, -0.0163), (-2.755, -3.321, -0.0163), (-4.044, -3.424, -0.0163), (-4.234, -3.296, 0.01946), (3.498, -1.944, -0.0163), (-4.102, -3.43, -0.0163), (4.18, -3.181, -0.0163), (3.987, -0.2945, 0.01897), (3.987, -0.2945, -0.0163), (3.987, -0.2927, 0.01922), (3.632, -0.4484, -0.0163), (-0.2343, 0.7648, -0.0163)], [], [(342, 410, 409, 122, 115), (122, 409, 345, 121), (121, 345, 411, 114), (114, 411, 412, 113), (124, 429, 128, 127), (429, 423, 126, 128), (423, 415, 126), (29, 415, 423, 429, 124, 335, 13, 0, 14), (332, 314, 300, 130), (331, 302, 314, 332), (288, 287, 833, 831), (290, 288, 831, 832), (289, 290, 832, 824), (291, 289, 824, 825), (693, 217, 219, 682, 675, 676, 678), (292, 291, 825, 826), (680, 673, 675, 682), (286, 292, 826, 295), (285, 286, 295, 293), (36, 177, 835, 216), (36, 909, 213, 177), (839, 843, 837, 840, 841, 838), (681, 674, 673, 680), (690, 677, 674, 681), (691, 669, 672, 677, 690, 689), (846, 837, 843, 844, 842, 862, 845), (863, 870, 844, 843), (836, 871, 872, 873), (84, 85, 692, 679, 668, 669, 691), (692, 85, 76, 767), (767, 76, 82, 802), (782, 785, 44, 57), (63, 780, 784, 785, 782, 783, 59, 62, 238, 64), (878, 881, 914, 887), (893, 895, 896, 836, 873, 897, 894), (836, 896, 898), (341, 342, 115, 117), (900, 903, 902, 837, 846, 901, 899), (840, 837, 902, 39), (836, 898, 50, 54, 52, 870, 863, 47, 53, 48, 871), (52, 842, 844, 870), (54, 862, 842, 52), (50, 845, 862, 54), (901, 846, 845, 50, 898, 896, 895), (895, 893, 899, 901), (893, 894, 900, 899), (894, 897, 903, 900), (317, 301, 302, 331, 129), (318, 317, 129, 438), (147, 318, 438, 440), (141, 147, 440, 424), (148, 141, 424, 436), (224, 148, 436, 437), (316, 224, 437, 228), (315, 316, 228, 225), (215, 131, 132, 299), (215, 212, 284, 131), (136, 140, 134, 137, 138, 135), (144, 134, 140, 142, 139, 162, 143), (163, 164, 142, 140), (133, 165, 166, 167), (185, 188, 189, 133, 167, 191, 186), (133, 189, 192), (208, 248, 253, 254), (194, 203, 197, 134, 144, 195, 193), (137, 134, 197, 223), (133, 192, 232, 241, 235, 164, 163, 229, 239, 231, 165), (235, 139, 142, 164), (241, 162, 139, 235), (232, 143, 162, 241), (195, 144, 143, 232, 192, 189, 188), (188, 185, 193, 195), (185, 186, 194, 193), (186, 191, 203, 194), (191, 167, 166, 223, 197, 203), (166, 165, 231, 138, 137, 223), (135, 138, 231, 239), (136, 135, 239, 229), (140, 136, 229, 163), (348, 306, 305, 308, 307, 362), (249, 456, 426, 507), (208, 211, 263, 248), (271, 269, 210, 245, 267, 265, 266), (309, 249, 507, 312, 311, 313, 310), (226, 329, 321, 330, 249, 309), (456, 249, 330, 439), (264, 422, 453, 251), (348, 358, 324, 282, 230, 306), (218, 210, 269, 920), (897, 873, 872, 39, 902, 903), (872, 871, 48, 841, 840, 39), (838, 841, 48, 53), (839, 838, 53, 47), (843, 839, 47, 863), (72, 242, 240, 262, 261, 176), (73, 851, 34, 196), (906, 908, 92, 71), (174, 172, 907, 68, 170, 168, 169), (273, 73, 196, 276, 275, 277, 274), (294, 820, 812, 821, 73, 273), (284, 279, 263, 211, 260, 280, 298, 281, 247, 225, 228, 437, 436, 424, 440, 438, 129, 331, 332, 130, 132, 131), (268, 264, 251, 250), (208, 254, 259, 256, 255, 257, 258), (364, 268, 250, 352), (851, 73, 821, 884), (157, 41, 865, 78), (72, 94, 819, 204, 296, 242), (37, 907, 172, 175), (213, 200, 92, 908, 91, 201, 214, 202, 70, 293, 295, 826, 825, 824, 832, 831, 833, 822, 823, 834, 835, 177), (171, 157, 78, 74), (145, 355, 352, 250, 149, 146), (154, 149, 250, 251, 252, 153, 152, 150, 151), (451, 252, 251, 453), (190, 171, 74, 77), (847, 79, 77, 74, 849, 848), (856, 849, 74, 78, 80, 855, 854, 850, 853), (252, 330, 321, 319, 322, 283, 156, 153), (330, 252, 451, 439), (158, 303, 304, 324, 358, 355, 145), (867, 80, 78, 865), (80, 821, 812, 811, 818, 207, 857, 855), (914, 881, 876, 869, 33, 911), (821, 80, 867, 884), (858, 234, 236, 819, 94, 79, 847), (426, 422, 264, 507), (34, 41, 157, 196), (276, 196, 157, 171, 874, 875, 860, 859, 861), (171, 190, 176, 261, 889, 874), (808, 390, 391, 806), (325, 631, 350, 328), (202, 46, 65, 70), (214, 69, 46, 202), (201, 67, 69, 214), (234, 198, 236), (236, 198, 204, 819), (796, 828, 817, 827, 780, 63, 360, 361, 670, 664, 671, 787, 353, 351, 816), (296, 204, 198, 234, 858, 890, 904), (312, 507, 264, 268, 179, 180, 160, 159, 161), (268, 364, 362, 307, 181, 179), (631, 61, 327, 350), (88, 170, 68, 67, 201, 91, 89), (88, 86, 168, 170), (86, 87, 169, 168), (274, 892, 294, 273), (281, 227, 243, 247), (298, 246, 227, 281), (274, 277, 905, 892), (277, 275, 891, 905), (280, 244, 246, 298), (303, 272, 304), (304, 272, 282, 324), (230, 282, 272, 303, 158, 182, 205), (257, 267, 245, 244, 280, 260, 258), (257, 255, 265, 267), (255, 256, 266, 265), (310, 184, 226, 309), (310, 313, 206, 184), (208, 258, 260, 211), (279, 222, 218, 920, 253, 248, 263), (313, 311, 183, 206), (183, 311, 312, 161, 152, 153, 156), (159, 150, 152, 161), (160, 151, 150, 159), (180, 154, 151, 160), (181, 146, 149, 154, 180, 179), (307, 308, 182, 158, 145, 146, 181), (182, 308, 305, 205), (205, 305, 306, 230), (212, 222, 279, 284), (301, 210, 218, 222, 212, 215, 299, 300, 314, 302), (256, 259, 271, 266), (271, 259, 254, 253, 920, 269), (227, 246, 244, 245, 210, 301, 317, 318, 147, 141, 148, 224, 316, 315, 243), (225, 247, 243, 315), (156, 283, 463, 270, 329, 226, 184, 206, 183), (463, 283, 322), (919, 369, 419, 414), (419, 369, 371, 427, 449, 457, 441), (916, 444, 442, 918), (916, 448, 443, 446, 447, 445, 444), (916, 457, 449, 448), (336, 458, 462, 344), (356, 459, 461, 460, 917, 410, 342, 341, 339, 340, 338, 337, 343, 344, 462), (428, 443, 448, 449, 427, 430), (446, 443, 428, 433), (410, 917, 371, 369, 919, 374, 412, 411, 345, 409), (1, 373, 368, 333), (15, 359, 373, 1), (366, 359, 15, 28, 101, 100, 16), (16, 100, 99, 30, 17, 18), (891, 275, 276, 861, 854, 855, 857), (859, 850, 854, 861), (860, 853, 850, 859), (17, 30, 97, 26), (26, 97, 98, 27), (875, 856, 853, 860), (27, 98, 32, 25), (14, 349, 347, 25, 32, 31, 29), (346, 349, 14, 0), (354, 346, 0, 13), (354, 13, 335, 357), (447, 446, 433, 434), (445, 447, 434, 432), (445, 432, 460, 461, 418, 442, 444), (889, 848, 849, 856, 875, 874), (261, 262, 890, 858, 847, 848, 889), (890, 262, 240, 904), (270, 463, 322, 319), (904, 240, 242, 296), (221, 907, 37, 38, 909, 36, 216, 220, 278, 233), (87, 90, 174, 169), (788, 829, 816, 351), (174, 90, 83, 81, 175, 172), (46, 69, 67, 68, 907, 221, 287, 288, 290, 289, 291, 292, 286, 285, 65), (293, 70, 65, 285), (906, 71, 81, 83), (906, 83, 90, 87, 86, 88, 89), (906, 89, 91, 908), (200, 38, 37, 175, 81, 71, 92), (909, 38, 200, 213), (61, 394, 327), (763, 394, 61, 631, 325, 723, 747, 734, 748), (333, 416, 420, 408, 28, 15, 1), (724, 709, 713, 372), (722, 710, 712, 711, 732, 389, 365, 363, 773, 790, 772, 725, 370, 372, 713), (524, 641, 646, 647, 915, 632), (375, 420, 416, 125), (644, 641, 524, 635), (389, 732, 728, 727, 730, 729, 391, 390, 376, 388), (408, 420, 375), (730, 727, 398, 393), (735, 385, 384, 719), (749, 382, 385, 735), (383, 382, 749, 762, 775, 774, 750), (750, 774, 771, 764, 751, 752), (751, 764, 769, 760), (760, 769, 770, 761), (761, 770, 768, 759), (748, 379, 378, 759, 768, 766, 763), (678, 56, 40, 912, 404, 795, 694, 778, 693), (40, 56, 402), (418, 461, 459, 413), (413, 459, 356, 417), (417, 356, 462, 458), (329, 270, 319, 321), (130, 300, 299, 132), (431, 422, 426, 366, 16, 18), (347, 421, 435, 431, 18, 17, 26, 27, 25), (913, 60, 435, 421), (28, 408, 375, 125, 439, 451, 101), (123, 450, 649, 638), (450, 123, 127, 128, 126, 415, 29, 31), (649, 450, 452, 651), (30, 99, 454, 452, 450, 31, 32, 98, 97), (101, 451, 453, 454, 99, 100), (422, 431, 454, 453), (431, 435, 452, 454), (414, 419, 441, 918, 442, 418, 413, 417, 458, 336, 334, 118, 119, 120, 116, 117, 115, 122, 121, 114, 113, 425), (371, 917, 430, 427), (456, 439, 125, 416, 333, 368), (435, 60, 651, 452), (707, 455, 123, 638), (335, 124, 127, 123, 455, 357), (357, 455, 421, 347, 349, 346, 354), (428, 430, 917, 460, 432, 434, 433), (916, 918, 441, 457), (455, 707, 913, 421), (456, 368, 373, 359, 366, 426), (105, 109, 523, 23), (109, 110, 465, 523), (110, 107, 522, 465), (20, 21, 522, 107, 108, 367), (8, 19, 20, 367, 3, 2), (11, 8, 2, 5), (561, 558, 501, 496), (501, 558, 559, 511, 536, 544, 528), (564, 531, 529, 562), (564, 535, 530, 533, 534, 532, 531), (564, 544, 536, 535), (470, 545, 549, 478), (556, 546, 548, 547, 563, 492, 476, 475, 473, 474, 472, 471, 477, 478, 549), (512, 530, 535, 536, 511, 514), (533, 530, 512, 517), (492, 563, 559, 558, 561, 560, 494, 493, 479, 491), (566, 488, 487, 467), (580, 485, 488, 566), (486, 485, 580, 593, 602, 601, 581), (581, 601, 600, 595, 582, 583), (582, 595, 598, 591), (591, 598, 599, 592), (592, 599, 597, 590), (579, 482, 481, 590, 597, 596, 594), (480, 482, 579, 565), (483, 480, 565, 578), (483, 578, 469, 484), (534, 533, 517, 518), (532, 534, 518, 516), (532, 516, 547, 548, 500, 529, 531), (912, 40, 402, 400), (12, 11, 5, 6), (467, 498, 502, 490, 593, 580, 566), (10, 12, 6, 4), (489, 502, 498, 627), (490, 502, 489), (4, 102, 103, 508, 7, 9, 10), (508, 103, 24, 464), (464, 24, 106, 466), (500, 548, 546, 495), (495, 546, 556, 499), (499, 556, 549, 545), (466, 106, 104, 22), (112, 7, 508, 464, 466, 22, 23, 523, 465, 522, 21), (108, 111, 3, 367), (5, 2, 3, 111, 102, 4, 6), (404, 912, 400, 401), (112, 9, 7), (653, 62, 59, 654), (515, 504, 510, 486, 581, 583), (481, 503, 519, 515, 583, 582, 591, 592, 590), (362, 364, 519, 503), (593, 490, 489, 627, 526, 538, 602), (625, 537, 355, 358), (537, 625, 629, 630, 628, 497, 594, 596), (355, 537, 539, 352), (595, 600, 541, 539, 537, 596, 597, 599, 598), (602, 538, 540, 541, 600, 601), (504, 515, 541, 540), (515, 519, 539, 541), (496, 501, 528, 562, 529, 500, 495, 499, 545, 470, 468, 620, 621, 622, 618, 619, 617, 624, 623, 616, 615, 509), (559, 563, 514, 511), (543, 526, 627, 498, 467, 487), (519, 364, 352, 539), (348, 542, 625, 358), (469, 626, 629, 625, 542, 484), (484, 542, 503, 481, 482, 480, 483), (512, 514, 563, 547, 516, 518, 517), (564, 562, 528, 544), (542, 348, 362, 503), (543, 487, 488, 485, 486, 510), (606, 610, 555, 588), (610, 611, 551, 555), (611, 608, 554, 551), (585, 586, 554, 608, 609, 557), (573, 584, 585, 557, 568, 567), (576, 573, 567, 570), (577, 576, 570, 571), (575, 577, 571, 569), (569, 603, 604, 553, 572, 574, 575), (553, 604, 589, 550), (550, 589, 607, 552), (552, 607, 605, 587), (612, 572, 553, 550, 552, 587, 588, 555, 551, 554, 586), (609, 613, 568, 557), (570, 567, 568, 613, 603, 569, 571), (614, 612, 586), (614, 574, 572, 612), (577, 575, 574, 614, 584, 573, 576), (614, 586, 585, 584), (588, 587, 605, 606), (603, 613, 606, 605, 607, 589, 604), (610, 606, 613, 609, 608, 611), (560, 561, 496, 509), (560, 509, 615, 494), (478, 477, 468, 470), (477, 471, 620, 468), (471, 472, 621, 620), (472, 474, 622, 621), (474, 473, 618, 622), (473, 475, 619, 618), (475, 476, 617, 619), (476, 492, 491, 624, 617), (624, 491, 479, 623), (623, 479, 493, 616), (616, 493, 494, 615), (626, 513, 630, 629), (513, 505, 628, 630), (505, 497, 628), (594, 497, 505, 513, 626, 469, 578, 565, 579), (12, 10, 9, 112, 19, 8, 11), (112, 21, 20, 19), (23, 22, 104, 105), (102, 111, 105, 104, 106, 24, 103), (109, 105, 111, 108, 107, 110), (374, 919, 414, 425), (407, 238, 62, 653), (406, 64, 238, 407), (360, 63, 64, 406, 652), (361, 360, 652, 525), (670, 361, 525, 527), (664, 670, 527, 506), (671, 664, 506, 520), (787, 671, 520, 521), (353, 787, 521, 800), (351, 353, 800, 788), (783, 35, 654, 59), (783, 782, 57, 35), (659, 663, 656, 660, 661, 658), (667, 656, 663, 665, 662, 683, 666), (684, 685, 665, 663), (655, 686, 687, 688), (695, 697, 698, 655, 688, 699, 696), (655, 698, 700, 657), (655, 657, 686), (779, 830, 869, 876), (702, 765, 704, 656, 667, 703, 701), (660, 656, 704, 786), (657, 700, 809, 815, 813, 685, 684, 801, 814, 803, 686), (813, 662, 665, 685), (815, 683, 662, 813), (809, 666, 683, 815), (703, 667, 666, 809, 700, 698, 697), (697, 695, 701, 703), (695, 696, 702, 701), (696, 699, 765, 702), (699, 688, 687, 786, 704, 765), (687, 686, 803, 661, 660, 786), (658, 661, 803, 814), (374, 425, 113, 412), (344, 343, 334, 336), (343, 337, 118, 334), (337, 338, 119, 118), (338, 340, 120, 119), (340, 339, 116, 120), (339, 341, 117, 116), (377, 379, 748, 734), (398, 727, 728, 915, 647, 708, 639), (733, 642, 640, 731), (380, 377, 734, 747), (380, 747, 723, 381), (645, 644, 635, 636), (643, 645, 636, 634), (643, 634, 711, 712, 397, 640, 642), (719, 395, 399, 387, 762, 749, 735), (386, 399, 395, 326), (387, 399, 386), (397, 712, 710, 392), (392, 710, 722, 396), (396, 722, 713, 709), (633, 60, 913, 383, 750, 752), (378, 51, 637, 633, 752, 751, 760, 761, 759), (176, 190, 637, 51), (762, 387, 386, 326, 638, 649, 775), (323, 648, 79, 94), (648, 323, 328, 350, 327, 394, 763, 766), (79, 648, 650, 77), (764, 771, 705, 650, 648, 766, 768, 770, 769), (775, 649, 651, 705, 771, 774), (60, 633, 705, 651), (733, 646, 641, 644, 645, 643, 642), (633, 637, 650, 705), (393, 398, 639, 731, 640, 397, 392, 396, 709, 724, 721, 96, 155, 178, 93, 95, 810, 320, 297, 808, 806, 807), (728, 732, 632, 915), (707, 638, 326, 395, 719, 384), (637, 190, 77, 650), (72, 706, 323, 94), (723, 325, 328, 323, 706, 381), (381, 706, 51, 378, 379, 377, 380), (524, 632, 732, 711, 634, 636, 635), (733, 731, 639, 708), (706, 72, 176, 51), (659, 658, 814, 801), (663, 659, 801, 684), (851, 82, 76, 85, 84, 34), (852, 543, 510, 42), (779, 781, 883, 830), (914, 911, 780, 827, 888, 886, 887), (199, 852, 42, 219, 217, 237, 209), (795, 404, 401, 405, 852, 199), (543, 852, 405, 526), (885, 504, 540, 866), (851, 884, 403, 55, 802, 82), (707, 384, 385, 382, 383, 913), (791, 797, 720, 757), (797, 798, 715, 720), (784, 780, 911, 33), (57, 44, 883, 781, 882, 45, 58, 49, 829, 788, 800, 521, 520, 506, 527, 525, 652, 406, 407, 653, 654, 35), (910, 885, 866, 864), (779, 876, 881, 878, 877, 879, 880), (798, 793, 718, 715), (754, 755, 718, 793, 794, 726), (742, 753, 754, 726, 737, 736), (41, 910, 864, 865), (668, 867, 865, 864, 672, 669), (677, 672, 864, 866, 868, 676, 675, 673, 674), (538, 868, 866, 540), (868, 405, 401, 400, 402, 56, 678, 676), (405, 868, 538, 526), (679, 66, 75, 403, 884, 867, 668), (510, 504, 885, 42), (219, 42, 885, 910, 689, 690, 681, 680, 682), (910, 41, 34, 84, 691, 689), (49, 796, 816, 829), (58, 828, 796, 49), (45, 817, 828, 58), (745, 742, 736, 739), (746, 745, 739, 740), (66, 43, 75), (75, 43, 55, 403), (802, 55, 43, 66, 679, 692, 767), (879, 888, 827, 817, 45, 882, 880), (879, 877, 886, 888), (744, 746, 740, 738), (738, 776, 777, 717, 741, 743, 744), (877, 878, 887, 886), (209, 694, 795, 199), (717, 777, 758, 714), (714, 758, 792, 716), (716, 792, 789, 756), (799, 741, 717, 714, 716, 756, 757, 720, 715, 718, 755), (794, 804, 737, 726), (739, 736, 737, 804, 776, 738, 740), (733, 708, 647, 646), (805, 799, 755), (805, 743, 741, 799), (746, 744, 743, 805, 753, 742, 745), (805, 755, 754, 753), (757, 756, 789, 791), (776, 804, 791, 789, 792, 758, 777), (797, 791, 804, 794, 793, 798), (729, 730, 393, 807), (729, 807, 806, 391), (372, 370, 721, 724), (370, 725, 96, 721), (725, 772, 155, 96), (772, 790, 178, 155), (790, 773, 93, 178), (773, 363, 95, 93), (363, 365, 810, 95), (365, 389, 388, 320, 810), (320, 388, 376, 297), (297, 376, 390, 808), (857, 207, 187, 173, 820, 294, 892, 905, 891), (187, 207, 818), (173, 187, 818, 811), (820, 173, 811, 812), (834, 220, 216, 835), (823, 278, 220, 834), (822, 233, 278, 823), (287, 221, 233, 822, 833), (209, 237, 778, 694), (779, 880, 882, 781), (44, 785, 784, 33, 869, 830, 883), (237, 217, 693, 778)])
_uv = me_plane_002.uv_layers.new(name='UVMap')
_uv.uv.foreach_set('vector', [0.375, 0.6289, 0.3644, 0.6289, 0.3437, 0.6289, 0.3438, 0.7291, 0.375, 0.7291, 0.3438, 0.7291, 0.3437, 0.6289, 0.3125, 0.6289, 0.3125, 0.7291, 0.3125, 0.7291, 0.3125, 0.6289, 0.2812, 0.6289, 0.2812, 0.7291, 0.2812, 0.7291, 0.2812, 0.6289, 0.2529, 0.6289, 0.2529, 0.7291, 0.75, 0.5, 0.7188, 0.5, 0.7188, 0.6029, 0.75, 0.6773, 0.7188, 0.5, 0.6875, 0.5, 0.6875, 0.5313, 0.7188, 0.6029, 0.6875, 0.5, 0.6727, 0.5, 0.6875, 0.5313, 0.8921, 0.1384, 0.9612, 0.1384, 0.9717, 0.1582, 0.9854, 0.2032, 0.99, 0.25, 0.9305, 0.25, 0.9297, 0.2263, 0.9216, 0.1916, 0.9069, 0.1591, 0.3125, 0.7291, 0.3125, 0.6289, 0.2812, 0.6289, 0.2812, 0.7291, 0.3438, 0.7291, 0.3437, 0.6289, 0.3125, 0.6289, 0.3125, 0.7291, 0.4062, 0.6289, 0.375, 0.6289, 0.375, 0.7291, 0.4062, 0.7291, 0.4375, 0.6289, 0.4062, 0.6289, 0.4062, 0.7291, 0.4375, 0.7291, 0.4688, 0.6289, 0.4375, 0.6289, 0.4375, 0.7291, 0.4688, 0.7291, 0.5, 0.6289, 0.4688, 0.6289, 0.4688, 0.7291, 0.5, 0.7291, 0.5, 0.7303, 0.5, 0.6276, 0.477, 0.6276, 0.4688, 0.6276, 0.4688, 0.7292, 0.477, 0.7292, 0.4777, 0.7303, 0.5312, 0.6289, 0.5, 0.6289, 0.5, 0.7291, 0.5312, 0.7291, 0.4375, 0.6276, 0.4375, 0.7292, 0.4688, 0.7292, 0.4688, 0.6276, 0.5625, 0.6289, 0.5312, 0.6289, 0.5312, 0.7291, 0.5625, 0.7291, 0.5806, 0.6289, 0.5625, 0.6289, 0.5625, 0.7291, 0.5806, 0.7291, 0.4583, 0.9737, 0.4929, 0.9737, 0.4929, 0.9247, 0.4583, 0.9247, 0.25, 0.6276, 0.2812, 0.6276, 0.2812, 0.7303, 0.25, 0.7303, 0.0, 0.5, 0.0, 0.5, 0.0, 0.5, 0.0, 0.5, 0.0, 0.5, 0.0, 0.5, 0.4062, 0.6276, 0.4062, 0.7292, 0.4375, 0.7292, 0.4375, 0.6276, 0.375, 0.6276, 0.375, 0.7292, 0.4062, 0.7292, 0.4062, 0.6276, 0.3438, 0.6276, 0.3438, 0.7292, 0.3638, 0.7292, 0.375, 0.7292, 0.375, 0.6276, 0.3638, 0.6276, 0.0, 1.0, 0.0, 1.0, 0.0, 1.0, 0.0, 1.0, 0.0, 1.0, 0.0, 1.0, 0.0, 1.0, 0.0, 1.0, 0.0, 1.0, 0.0, 1.0, 0.0, 1.0, 0.0, 0.5, 0.0, 0.5, 0.0, 0.5, 0.0, 0.5, 0.3179, 0.6276, 0.3125, 0.6276, 0.3125, 0.7303, 0.3175, 0.7303, 0.3179, 0.7292, 0.3438, 0.7292, 0.3438, 0.6276, 0.3125, 0.7303, 0.3125, 0.6276, 0.2812, 0.6276, 0.2812, 0.7303, 0.2812, 0.7303, 0.2812, 0.6276, 0.2502, 0.6276, 0.2502, 0.7303, 0.2812, 0.6276, 0.3125, 0.6276, 0.3125, 0.7303, 0.2812, 0.7303, 0.0, 0.5, 0.0, 0.5, 0.0, 0.5, 0.0, 0.5, 0.0, 0.5, 0.0, 0.5, 0.0, 0.5, 0.0, 0.5, 0.0, 0.5, 0.0, 0.5, 0.4062, 0.7292, 0.375, 0.7292, 0.375, 0.6276, 0.4062, 0.6276, 0.0, 1.0, 0.0, 1.0, 0.0, 1.0, 0.0, 1.0, 0.0, 1.0, 0.0, 1.0, 0.0, 1.0, 0.0, 1.0, 0.0, 1.0, 0.0, 1.0, 0.4062, 0.6289, 0.375, 0.6289, 0.375, 0.7291, 0.4062, 0.7291, 0.0, 1.0, 0.0, 1.0, 0.0, 1.0, 0.0, 1.0, 0.0, 1.0, 0.0, 1.0, 0.0, 1.0, 0.0, 0.5, 0.0, 0.5, 0.0, 0.5, 0.0, 0.5, 0.7712, 0.1384, 0.8926, 0.1384, 0.9074, 0.1591, 0.9221, 0.1916, 0.9302, 0.2263, 0.931, 0.25, 0.7499, 0.25, 0.6591, 0.09259, 0.6916, 0.07788, 0.7263, 0.06979, 0.7315, 0.06962, 0.5625, 0.7303, 0.5625, 0.6276, 0.5833, 0.6276, 0.5833, 0.7303, 0.5312, 0.7303, 0.5312, 0.6276, 0.5625, 0.6276, 0.5625, 0.7303, 0.5, 0.7303, 0.5, 0.6276, 0.5312, 0.6276, 0.5312, 0.7303, 0.4688, 0.6276, 0.477, 0.6276, 0.5, 0.6276, 0.5, 0.7303, 0.4777, 0.7303, 0.477, 0.7292, 0.4688, 0.7292, 0.4688, 0.7292, 0.4375, 0.7292, 0.4375, 0.6276, 0.4688, 0.6276, 0.4375, 0.7292, 0.4062, 0.7292, 0.4062, 0.6276, 0.4375, 0.6276, 0.4062, 0.7292, 0.375, 0.7292, 0.375, 0.6276, 0.4062, 0.6276, 0.375, 0.6289, 0.3644, 0.6289, 0.3437, 0.6289, 0.3438, 0.7291, 0.375, 0.7291, 0.4062, 0.6289, 0.375, 0.6289, 0.375, 0.7291, 0.4062, 0.7291, 0.4375, 0.6289, 0.4062, 0.6289, 0.4062, 0.7291, 0.4375, 0.7291, 0.4688, 0.6289, 0.4375, 0.6289, 0.4375, 0.7291, 0.4688, 0.7291, 0.5, 0.6289, 0.4688, 0.6289, 0.4688, 0.7291, 0.5, 0.7291, 0.5312, 0.6289, 0.5, 0.6289, 0.5, 0.7291, 0.5312, 0.7291, 0.5625, 0.6289, 0.5312, 0.6289, 0.5312, 0.7291, 0.5625, 0.7291, 0.5806, 0.6289, 0.5625, 0.6289, 0.5625, 0.7291, 0.5806, 0.7291, 0.4583, 0.9737, 0.4929, 0.9737, 0.4929, 0.9247, 0.4583, 0.9247, 0.25, 0.6276, 0.2812, 0.6276, 0.2812, 0.7303, 0.25, 0.7303, 0.0, 0.5, 0.0, 0.5, 0.0, 0.5, 0.0, 0.5, 0.0, 0.5, 0.0, 0.5, 0.0, 1.0, 0.0, 1.0, 0.0, 1.0, 0.0, 1.0, 0.0, 1.0, 0.0, 1.0, 0.0, 1.0, 0.0, 1.0, 0.0, 1.0, 0.0, 1.0, 0.0, 1.0, 0.0, 0.5, 0.0, 0.5, 0.0, 0.5, 0.0, 0.5, 0.0, 1.0, 0.0, 1.0, 0.0, 1.0, 0.0, 1.0, 0.0, 1.0, 0.0, 1.0, 0.0, 1.0, 0.0, 1.0, 0.0, 1.0, 0.0, 1.0, 0.0, 0.5, 0.0, 0.5, 0.0, 0.5, 0.0, 0.5, 0.0, 1.0, 0.0, 1.0, 0.0, 1.0, 0.0, 1.0, 0.0, 1.0, 0.0, 1.0, 0.0, 1.0, 0.0, 0.5, 0.0, 0.5, 0.0, 0.5, 0.0, 0.5, 0.7712, 0.1384, 0.8926, 0.1384, 0.9074, 0.1591, 0.9221, 0.1916, 0.9302, 0.2263, 0.931, 0.25, 0.7499, 0.25, 0.6591, 0.09259, 0.6916, 0.07788, 0.7263, 0.06979, 0.7315, 0.06962, 0.5625, 0.7303, 0.5625, 0.6276, 0.5833, 0.6276, 0.5833, 0.7303, 0.5312, 0.7303, 0.5312, 0.6276, 0.5625, 0.6276, 0.5625, 0.7303, 0.5, 0.7303, 0.5, 0.6276, 0.5312, 0.6276, 0.5312, 0.7303, 0.4688, 0.6276, 0.477, 0.6276, 0.5, 0.6276, 0.5, 0.7303, 0.4777, 0.7303, 0.477, 0.7292, 0.4688, 0.7292, 0.4688, 0.7292, 0.4375, 0.7292, 0.4375, 0.6276, 0.4688, 0.6276, 0.4375, 0.7292, 0.4062, 0.7292, 0.4062, 0.6276, 0.4375, 0.6276, 0.4062, 0.7292, 0.375, 0.7292, 0.375, 0.6276, 0.4062, 0.6276, 0.375, 0.7292, 0.3633, 0.7292, 0.3438, 0.7292, 0.3438, 0.6276, 0.3633, 0.6276, 0.375, 0.6276, 0.3438, 0.7292, 0.3171, 0.7303, 0.3125, 0.7303, 0.3125, 0.6276, 0.3175, 0.6276, 0.3438, 0.6276, 0.2812, 0.6276, 0.3125, 0.6276, 0.3125, 0.7303, 0.2812, 0.7303, 0.25, 0.6276, 0.2812, 0.6276, 0.2812, 0.7303, 0.25, 0.7303, 0.4583, 0.8746, 0.4583, 0.9737, 0.4929, 0.9737, 0.4929, 0.8744, 0.0, 0.5, 0.0, 0.5, 0.0, 0.5, 0.0, 0.5, 0.0, 0.5, 0.0, 0.5, 1.0, 1.0, 1.0, 1.0, 1.0, 1.0, 1.0, 1.0, 0.0, 0.5, 0.0, 0.5, 0.0, 0.5, 0.0, 0.5, 0.0, 1.0, 0.0, 1.0, 0.0, 1.0, 0.0, 1.0, 0.0, 1.0, 0.0, 1.0, 0.0, 1.0, 0.0, 1.0, 0.0, 1.0, 0.0, 1.0, 0.0, 1.0, 0.0, 1.0, 0.0, 1.0, 0.0, 1.0, 0.0, 1.0, 0.0, 1.0, 0.0, 1.0, 0.0, 1.0, 0.0, 1.0, 0.0, 1.0, 1.0, 1.0, 1.0, 1.0, 1.0, 1.0, 1.0, 1.0, 1.0, 1.0, 1.0, 1.0, 1.0, 1.0, 1.0, 1.0, 0.0, 0.5, 0.0, 0.5, 0.0, 0.5, 0.0, 0.5, 0.0, 0.5, 0.0, 0.5, 0.0, 0.5, 0.0, 0.5, 0.0, 0.5, 0.0, 0.5, 0.375, 0.7292, 0.3633, 0.7292, 0.3438, 0.7292, 0.3438, 0.6276, 0.3633, 0.6276, 0.375, 0.6276, 0.3438, 0.7292, 0.3171, 0.7303, 0.3125, 0.7303, 0.3125, 0.6276, 0.3175, 0.6276, 0.3438, 0.6276, 0.2812, 0.6276, 0.3125, 0.6276, 0.3125, 0.7303, 0.2812, 0.7303, 0.25, 0.6276, 0.2812, 0.6276, 0.2812, 0.7303, 0.25, 0.7303, 0.4583, 0.8746, 0.4583, 0.9737, 0.4929, 0.9737, 0.4929, 0.8744, 0.0, 0.5, 0.0, 0.5, 0.0, 0.5, 0.0, 0.5, 0.0, 0.5, 0.0, 0.5, 1.0, 1.0, 1.0, 1.0, 1.0, 1.0, 1.0, 1.0, 0.0, 0.5, 0.0, 0.5, 0.0, 0.5, 0.0, 0.5, 0.0, 1.0, 0.0, 1.0, 0.0, 1.0, 0.0, 1.0, 0.0, 1.0, 0.0, 1.0, 0.0, 1.0, 0.0, 1.0, 0.0, 1.0, 0.0, 1.0, 0.0, 1.0, 0.0, 1.0, 0.0, 1.0, 0.0, 1.0, 0.0, 1.0, 0.0, 1.0, 0.0, 1.0, 0.0, 1.0, 0.0, 1.0, 0.0, 1.0, 0.6916, 0.07788, 0.7263, 0.06979, 0.7315, 0.06962, 0.7712, 0.1384, 0.8926, 0.1384, 0.9074, 0.1591, 0.9221, 0.1916, 0.9302, 0.2263, 0.931, 0.25, 0.8417, 0.25, 0.8413, 0.2394, 0.8372, 0.2217, 0.8296, 0.205, 0.819, 0.1902, 0.8057, 0.1777, 0.7901, 0.168, 0.7731, 0.1616, 0.755, 0.1586, 0.7368, 0.1592, 0.719, 0.1634, 0.7039, 0.1702, 0.6591, 0.09259, 0.0, 1.0, 0.0, 1.0, 0.0, 1.0, 0.0, 1.0, 0.0, 1.0, 0.0, 1.0, 0.0, 1.0, 0.0, 1.0, 0.0, 1.0, 0.0, 1.0, 0.0, 1.0, 0.0, 0.5, 0.0, 0.5, 0.0, 0.5, 0.0, 0.5, 1.0, 1.0, 1.0, 1.0, 1.0, 1.0, 1.0, 1.0, 1.0, 1.0, 1.0, 1.0, 1.0, 1.0, 1.0, 1.0, 0.0, 0.5, 0.0, 0.5, 0.0, 0.5, 0.0, 0.5, 0.0, 0.5, 0.0, 0.5, 0.0, 0.5, 0.0, 0.5, 0.0, 0.5, 0.0, 0.5, 0.6916, 0.07788, 0.7263, 0.06979, 0.7315, 0.06962, 0.7712, 0.1384, 0.8926, 0.1384, 0.9074, 0.1591, 0.9221, 0.1916, 0.9302, 0.2263, 0.931, 0.25, 0.8417, 0.25, 0.8413, 0.2394, 0.8372, 0.2217, 0.8296, 0.205, 0.819, 0.1902, 0.8057, 0.1777, 0.7901, 0.168, 0.7731, 0.1616, 0.755, 0.1586, 0.7368, 0.1592, 0.719, 0.1634, 0.7039, 0.1702, 0.6591, 0.09259, 0.0, 1.0, 0.0, 1.0, 0.0, 1.0, 0.0, 1.0, 0.0, 0.5, 0.0, 0.5, 0.0, 0.5, 0.0, 0.5, 0.0, 0.5, 0.0, 0.5, 0.0, 1.0, 0.0, 1.0, 0.0, 1.0, 0.0, 1.0, 0.0, 1.0, 0.0, 1.0, 0.0, 1.0, 0.0, 1.0, 0.0, 1.0, 1.0, 1.0, 1.0, 1.0, 1.0, 1.0, 1.0, 1.0, 0.0, 0.5, 0.0, 0.5, 0.0, 0.5, 0.0, 0.5, 0.0, 0.5, 0.0, 0.5, 0.0, 0.5, 0.0, 0.5, 0.0, 0.5, 0.0, 0.5, 0.0, 1.0, 0.0, 1.0, 0.0, 1.0, 0.0, 1.0, 0.0, 1.0, 0.0, 1.0, 0.0, 1.0, 0.0, 1.0, 0.0, 1.0, 0.0, 1.0, 0.0, 1.0, 0.0, 1.0, 0.0, 1.0, 0.0, 1.0, 0.0, 1.0, 0.0, 1.0, 0.0, 1.0, 1.0, 1.0, 1.0, 1.0, 1.0, 1.0, 1.0, 1.0, 0.0, 0.5, 0.0, 0.5, 0.0, 0.5, 0.0, 0.5, 0.0, 0.5, 0.0, 0.5, 0.0, 0.5, 1.0, 1.0, 1.0, 1.0, 1.0, 1.0, 1.0, 1.0, 0.0, 1.0, 0.0, 1.0, 0.0, 1.0, 0.0, 1.0, 0.0, 1.0, 0.0, 1.0, 0.0, 1.0, 0.0, 1.0, 0.375, 0.6276, 0.375, 0.7292, 0.3633, 0.7292, 0.3438, 0.7292, 0.3438, 0.6276, 0.3633, 0.6276, 1.0, 1.0, 1.0, 1.0, 1.0, 1.0, 1.0, 1.0, 0.0, 0.5, 0.0, 0.5, 0.0, 0.5, 0.0, 0.5, 0.0, 0.5, 0.0, 0.5, 0.0, 0.5, 1.0, 1.0, 1.0, 1.0, 1.0, 1.0, 1.0, 1.0, 1.0, 1.0, 1.0, 1.0, 1.0, 1.0, 1.0, 1.0, 0.0, 1.0, 0.0, 1.0, 0.0, 1.0, 0.0, 1.0, 0.0, 1.0, 0.0, 1.0, 0.0, 1.0, 0.0, 1.0, 0.0, 1.0, 0.0, 0.5, 0.0, 0.5, 0.0, 0.5, 0.0, 0.5, 0.0, 0.5, 0.0, 0.5, 0.2812, 0.7291, 0.2812, 0.6289, 0.2529, 0.6289, 0.2529, 0.7291, 0.75, 0.5, 0.7188, 0.5, 0.7188, 0.6029, 0.75, 0.6773, 0.5625, 0.7303, 0.5625, 0.6276, 0.5833, 0.6276, 0.5833, 0.7303, 0.5312, 0.7303, 0.5312, 0.6276, 0.5625, 0.6276, 0.5625, 0.7303, 0.5, 0.7303, 0.5, 0.6276, 0.5312, 0.6276, 0.5312, 0.7303, 0.4667, 0.5, 0.4375, 0.5, 0.4375, 0.602, 0.4375, 0.602, 0.4375, 0.5, 0.4165, 0.5, 0.4165, 0.6773, 0.0, 1.0, 0.0, 1.0, 0.0, 1.0, 0.0, 1.0, 0.0, 1.0, 0.0, 1.0, 0.0, 1.0, 0.0, 1.0, 0.0, 1.0, 0.0, 1.0, 0.0, 1.0, 0.0, 1.0, 0.0, 1.0, 0.0, 1.0, 0.0, 1.0, 0.6588, 0.0925, 0.6303, 0.04315, 0.6582, 0.02827, 0.7002, 0.01551, 0.7315, 0.06961, 0.7258, 0.06979, 0.6911, 0.07788, 0.0, 1.0, 0.0, 1.0, 0.0, 1.0, 0.0, 1.0, 0.0, 1.0, 0.0, 1.0, 0.0, 1.0, 0.0, 1.0, 0.0, 1.0, 0.0, 0.5, 0.0, 0.5, 0.0, 0.5, 0.0, 0.5, 0.0, 0.5, 0.0, 0.5, 0.7188, 0.5, 0.6875, 0.5, 0.6875, 0.5313, 0.7188, 0.6029, 0.4688, 0.7292, 0.4688, 0.6276, 0.477, 0.6276, 0.5, 0.6276, 0.5, 0.7303, 0.4777, 0.7303, 0.477, 0.7292, 0.4688, 0.7292, 0.4375, 0.7292, 0.4375, 0.6276, 0.4688, 0.6276, 0.4375, 0.7292, 0.4062, 0.7292, 0.4062, 0.6276, 0.4375, 0.6276, 0.5625, 0.6276, 0.5625, 0.7303, 0.5833, 0.7303, 0.5833, 0.6276, 0.5625, 0.7303, 0.5625, 0.6276, 0.5833, 0.6276, 0.5833, 0.7303, 0.5312, 0.7303, 0.5312, 0.6276, 0.5625, 0.6276, 0.5625, 0.7303, 0.5625, 0.6276, 0.5312, 0.6276, 0.5312, 0.7303, 0.5625, 0.7303, 0.5312, 0.6276, 0.5, 0.6276, 0.5, 0.7303, 0.5312, 0.7303, 0.5, 0.7303, 0.5, 0.6276, 0.5312, 0.6276, 0.5312, 0.7303, 0.4667, 0.5, 0.4375, 0.5, 0.4375, 0.602, 0.4375, 0.602, 0.4375, 0.5, 0.4165, 0.5, 0.4165, 0.6773, 0.6588, 0.0925, 0.6303, 0.04315, 0.6582, 0.02827, 0.7002, 0.01551, 0.7315, 0.06961, 0.7258, 0.06979, 0.6911, 0.07788, 0.4688, 0.7292, 0.4688, 0.6276, 0.477, 0.6276, 0.5, 0.6276, 0.5, 0.7303, 0.4777, 0.7303, 0.477, 0.7292, 0.4688, 0.7292, 0.4375, 0.7292, 0.4375, 0.6276, 0.4688, 0.6276, 0.4375, 0.7292, 0.4062, 0.7292, 0.4062, 0.6276, 0.4375, 0.6276, 0.5625, 0.6276, 0.5625, 0.7303, 0.5833, 0.7303, 0.5833, 0.6276, 0.5625, 0.6276, 0.5312, 0.6276, 0.5312, 0.7303, 0.5625, 0.7303, 0.0, 1.0, 0.0, 1.0, 0.0, 1.0, 0.0, 1.0, 0.3125, 0.7303, 0.3125, 0.6276, 0.3175, 0.6276, 0.3438, 0.6276, 0.3438, 0.7292, 0.3175, 0.7292, 0.3171, 0.7303, 0.5312, 0.6276, 0.5, 0.6276, 0.5, 0.7303, 0.5312, 0.7303, 0.5, 0.7303, 0.5, 0.6276, 0.477, 0.6276, 0.4688, 0.6276, 0.4688, 0.7292, 0.477, 0.7292, 0.4777, 0.7303, 0.4375, 0.6276, 0.4375, 0.7292, 0.4688, 0.7292, 0.4688, 0.6276, 0.4062, 0.6276, 0.4062, 0.7292, 0.4375, 0.7292, 0.4375, 0.6276, 0.375, 0.6276, 0.375, 0.7292, 0.4062, 0.7292, 0.4062, 0.6276, 0.3438, 0.6276, 0.3438, 0.7292, 0.3638, 0.7292, 0.375, 0.7292, 0.375, 0.6276, 0.3638, 0.6276, 0.3179, 0.6276, 0.3125, 0.6276, 0.3125, 0.7303, 0.3175, 0.7303, 0.3179, 0.7292, 0.3438, 0.7292, 0.3438, 0.6276, 0.3125, 0.7303, 0.3125, 0.6276, 0.2812, 0.6276, 0.2812, 0.7303, 0.2812, 0.7303, 0.2812, 0.6276, 0.2502, 0.6276, 0.2502, 0.7303, 0.2812, 0.6276, 0.3125, 0.6276, 0.3125, 0.7303, 0.2812, 0.7303, 0.0, 0.5, 0.0, 0.5, 0.0, 0.5, 0.0, 0.5, 0.0, 0.5, 0.0, 0.5, 0.0, 0.5, 0.0, 0.5, 0.0, 0.5, 0.0, 0.5, 0.4062, 0.7292, 0.375, 0.7292, 0.375, 0.6276, 0.4062, 0.6276, 0.375, 0.6276, 0.375, 0.7292, 0.3633, 0.7292, 0.3438, 0.7292, 0.3438, 0.6276, 0.3633, 0.6276, 0.0, 1.0, 0.0, 1.0, 0.0, 1.0, 0.0, 1.0, 0.0, 1.0, 0.0, 1.0, 0.0, 1.0, 0.0, 1.0, 0.0, 1.0, 0.0, 1.0, 0.0, 1.0, 0.0, 1.0, 0.0, 1.0, 0.0, 1.0, 0.0, 1.0, 0.0, 1.0, 0.0, 1.0, 0.0, 1.0, 0.0, 1.0, 0.8921, 0.1384, 0.9612, 0.1384, 0.9717, 0.1582, 0.9854, 0.2032, 0.99, 0.25, 0.9305, 0.25, 0.9297, 0.2263, 0.9216, 0.1916, 0.9069, 0.1591, 0.6875, 0.5, 0.6727, 0.5, 0.6875, 0.5313, 0.2812, 0.6276, 0.3125, 0.6276, 0.3125, 0.7303, 0.2812, 0.7303, 0.3125, 0.7303, 0.3125, 0.6276, 0.3175, 0.6276, 0.3438, 0.6276, 0.3438, 0.7292, 0.3175, 0.7292, 0.3171, 0.7303, 0.0, 1.0, 0.0, 1.0, 0.0, 1.0, 0.0, 1.0, 0.0, 1.0, 0.0, 1.0, 0.0, 1.0, 0.0, 1.0, 0.0, 1.0, 0.0, 1.0, 0.0, 1.0, 0.0, 0.5, 0.0, 0.5, 0.0, 0.5, 0.0, 0.5, 0.0, 1.0, 0.0, 1.0, 0.0, 1.0, 0.0, 1.0, 0.0, 1.0, 0.0, 1.0, 0.0, 1.0, 0.0, 1.0, 0.0, 1.0, 0.0, 1.0, 0.0, 1.0, 0.0, 1.0, 0.0, 1.0, 0.0, 1.0, 0.0, 1.0, 0.0, 1.0, 0.0, 1.0, 0.0, 1.0, 0.0, 1.0, 0.375, 0.6276, 0.375, 0.7292, 0.3633, 0.7292, 0.3438, 0.7292, 0.3438, 0.6276, 0.3633, 0.6276, 0.4062, 0.7292, 0.375, 0.7292, 0.375, 0.6276, 0.4062, 0.6276, 0.0, 0.5, 0.0, 0.5, 0.0, 0.5, 0.0, 0.5, 0.0, 0.5, 0.0, 0.5, 0.0, 0.5, 0.0, 0.5, 0.0, 0.5, 0.0, 0.5, 0.2812, 0.7303, 0.2812, 0.6276, 0.2502, 0.6276, 0.2502, 0.7303, 0.3125, 0.7303, 0.3125, 0.6276, 0.2812, 0.6276, 0.2812, 0.7303, 0.3179, 0.6276, 0.3125, 0.6276, 0.3125, 0.7303, 0.3175, 0.7303, 0.3179, 0.7292, 0.3438, 0.7292, 0.3438, 0.6276, 0.3438, 0.6276, 0.3438, 0.7292, 0.3638, 0.7292, 0.375, 0.7292, 0.375, 0.6276, 0.3638, 0.6276, 0.5, 0.7303, 0.5, 0.6276, 0.477, 0.6276, 0.4688, 0.6276, 0.4688, 0.7292, 0.477, 0.7292, 0.4777, 0.7303, 0.4375, 0.6276, 0.4375, 0.7292, 0.4688, 0.7292, 0.4688, 0.6276, 0.4062, 0.6276, 0.4062, 0.7292, 0.4375, 0.7292, 0.4375, 0.6276, 0.375, 0.6276, 0.375, 0.7292, 0.4062, 0.7292, 0.4062, 0.6276, 0.4062, 0.6276, 0.4062, 0.7292, 0.4375, 0.7292, 0.4375, 0.6276, 0.375, 0.6276, 0.375, 0.7292, 0.4062, 0.7292, 0.4062, 0.6276, 0.4375, 0.6276, 0.4375, 0.7292, 0.4688, 0.7292, 0.4688, 0.6276, 0.5, 0.7303, 0.5, 0.6276, 0.477, 0.6276, 0.4688, 0.6276, 0.4688, 0.7292, 0.477, 0.7292, 0.4777, 0.7303, 0.5312, 0.6276, 0.5, 0.6276, 0.5, 0.7303, 0.5312, 0.7303, 0.5625, 0.6276, 0.5312, 0.6276, 0.5312, 0.7303, 0.5625, 0.7303, 0.5625, 0.6276, 0.5625, 0.7303, 0.5833, 0.7303, 0.5833, 0.6276, 0.4375, 0.7292, 0.4062, 0.7292, 0.4062, 0.6276, 0.4375, 0.6276, 0.4688, 0.7292, 0.4375, 0.7292, 0.4375, 0.6276, 0.4688, 0.6276, 0.4688, 0.7292, 0.4688, 0.6276, 0.477, 0.6276, 0.5, 0.6276, 0.5, 0.7303, 0.4777, 0.7303, 0.477, 0.7292, 0.3438, 0.6276, 0.3438, 0.7292, 0.3638, 0.7292, 0.375, 0.7292, 0.375, 0.6276, 0.3638, 0.6276, 0.3179, 0.6276, 0.3125, 0.6276, 0.3125, 0.7303, 0.3175, 0.7303, 0.3179, 0.7292, 0.3438, 0.7292, 0.3438, 0.6276, 0.3125, 0.7303, 0.3125, 0.6276, 0.2812, 0.6276, 0.2812, 0.7303, 0.7188, 0.5, 0.6875, 0.5, 0.6875, 0.5313, 0.7188, 0.6029, 0.2812, 0.7303, 0.2812, 0.6276, 0.2502, 0.6276, 0.2502, 0.7303, 0.0, 0.5, 0.0, 0.5, 0.0, 0.5, 0.0, 0.5, 0.0, 0.5, 0.0, 0.5, 0.0, 0.5, 0.0, 0.5, 0.0, 0.5, 0.0, 0.5, 0.4062, 0.7292, 0.375, 0.7292, 0.375, 0.6276, 0.4062, 0.6276, 0.0, 1.0, 0.0, 1.0, 0.0, 1.0, 0.0, 1.0, 0.375, 0.6276, 0.375, 0.7292, 0.3633, 0.7292, 0.3438, 0.7292, 0.3438, 0.6276, 0.3633, 0.6276, 0.0, 1.0, 0.0, 1.0, 0.0, 1.0, 0.0, 1.0, 0.0, 1.0, 0.0, 1.0, 0.0, 1.0, 0.0, 1.0, 0.0, 1.0, 0.0, 1.0, 0.0, 1.0, 0.0, 1.0, 0.0, 1.0, 0.0, 1.0, 0.0, 1.0, 0.0, 1.0, 0.0, 1.0, 0.0, 1.0, 0.0, 1.0, 0.0, 0.5, 0.0, 0.5, 0.0, 0.5, 0.0, 0.5, 0.0, 1.0, 0.0, 1.0, 0.0, 1.0, 0.0, 1.0, 0.0, 1.0, 0.0, 1.0, 0.0, 1.0, 0.0, 1.0, 0.0, 1.0, 0.0, 1.0, 0.0, 1.0, 0.3125, 0.7303, 0.3125, 0.6276, 0.3175, 0.6276, 0.3438, 0.6276, 0.3438, 0.7292, 0.3175, 0.7292, 0.3171, 0.7303, 0.2812, 0.6276, 0.3125, 0.6276, 0.3125, 0.7303, 0.2812, 0.7303, 0.6875, 0.5, 0.6727, 0.5, 0.6875, 0.5313, 0.8921, 0.1384, 0.9612, 0.1384, 0.9717, 0.1582, 0.9854, 0.2032, 0.99, 0.25, 0.9305, 0.25, 0.9297, 0.2263, 0.9216, 0.1916, 0.9069, 0.1591, 0.6588, 0.0925, 0.6303, 0.04315, 0.6582, 0.02827, 0.7002, 0.01551, 0.7315, 0.06961, 0.7258, 0.06979, 0.6911, 0.07788, 0.0, 1.0, 0.0, 1.0, 0.0, 1.0, 0.0, 1.0, 0.0, 1.0, 0.0, 1.0, 0.0, 1.0, 0.0, 1.0, 0.0, 1.0, 0.0, 1.0, 0.0, 1.0, 0.0, 1.0, 0.0, 1.0, 0.0, 1.0, 0.0, 1.0, 0.0, 1.0, 0.0, 1.0, 0.0, 1.0, 0.0, 1.0, 0.375, 0.6276, 0.375, 0.7292, 0.3633, 0.7292, 0.3438, 0.7292, 0.3438, 0.6276, 0.3633, 0.6276, 0.4375, 0.602, 0.4375, 0.5, 0.4165, 0.5, 0.4165, 0.6773, 0.4062, 0.7292, 0.375, 0.7292, 0.375, 0.6276, 0.4062, 0.6276, 0.0, 0.5, 0.0, 0.5, 0.0, 0.5, 0.0, 0.5, 0.0, 0.5, 0.0, 0.5, 0.0, 0.5, 0.0, 0.5, 0.0, 0.5, 0.0, 0.5, 0.4667, 0.5, 0.4375, 0.5, 0.4375, 0.602, 0.2812, 0.6276, 0.3125, 0.6276, 0.3125, 0.7303, 0.2812, 0.7303, 0.2812, 0.7303, 0.2812, 0.6276, 0.2502, 0.6276, 0.2502, 0.7303, 0.3125, 0.7303, 0.3125, 0.6276, 0.2812, 0.6276, 0.2812, 0.7303, 0.3179, 0.6276, 0.3125, 0.6276, 0.3125, 0.7303, 0.3175, 0.7303, 0.3179, 0.7292, 0.3438, 0.7292, 0.3438, 0.6276, 0.3438, 0.6276, 0.3438, 0.7292, 0.3638, 0.7292, 0.375, 0.7292, 0.375, 0.6276, 0.3638, 0.6276, 0.375, 0.6276, 0.375, 0.7292, 0.4062, 0.7292, 0.4062, 0.6276, 0.4062, 0.6276, 0.4062, 0.7292, 0.4375, 0.7292, 0.4375, 0.6276, 0.4375, 0.6276, 0.4375, 0.7292, 0.4688, 0.7292, 0.4688, 0.6276, 0.5, 0.7303, 0.5, 0.6276, 0.477, 0.6276, 0.4688, 0.6276, 0.4688, 0.7292, 0.477, 0.7292, 0.4777, 0.7303, 0.8921, 0.1384, 0.9612, 0.1384, 0.9717, 0.1582, 0.9854, 0.2032, 0.99, 0.25, 0.9305, 0.25, 0.9297, 0.2263, 0.9216, 0.1916, 0.9069, 0.1591, 0.6875, 0.5, 0.6727, 0.5, 0.6875, 0.5313, 0.5, 0.7303, 0.5, 0.6276, 0.5312, 0.6276, 0.5312, 0.7303, 0.5312, 0.7303, 0.5312, 0.6276, 0.5625, 0.6276, 0.5625, 0.7303, 0.5625, 0.7303, 0.5625, 0.6276, 0.5833, 0.6276, 0.5833, 0.7303, 0.75, 0.5, 0.7188, 0.5, 0.7188, 0.6029, 0.75, 0.6773, 0.2812, 0.7291, 0.2812, 0.6289, 0.2529, 0.6289, 0.2529, 0.7291, 0.0, 0.5, 0.0, 0.5, 0.0, 0.5, 0.0, 0.5, 0.0, 0.5, 0.0, 0.5, 0.0, 1.0, 0.0, 1.0, 0.0, 1.0, 0.0, 1.0, 0.0, 1.0, 0.0, 1.0, 0.0, 1.0, 0.0, 1.0, 0.0, 1.0, 1.0, 1.0, 1.0, 1.0, 1.0, 1.0, 1.0, 1.0, 0.0, 0.5, 0.0, 0.5, 0.0, 0.5, 0.0, 0.5, 0.0, 0.5, 0.0, 0.5, 0.0, 0.5, 1.0, 1.0, 1.0, 1.0, 1.0, 1.0, 1.0, 1.0, 0.0, 1.0, 0.0, 1.0, 0.0, 1.0, 0.0, 1.0, 0.0, 1.0, 0.0, 1.0, 0.0, 1.0, 0.0, 1.0, 1.0, 1.0, 1.0, 1.0, 1.0, 1.0, 1.0, 1.0, 0.0, 1.0, 0.0, 1.0, 0.0, 1.0, 0.0, 1.0, 0.0, 1.0, 0.0, 1.0, 0.0, 1.0, 0.0, 1.0, 0.0, 1.0, 0.0, 0.5, 0.0, 0.5, 0.0, 0.5, 0.0, 0.5, 0.0, 0.5, 0.0, 0.5, 0.0, 0.5, 0.0, 0.5, 0.0, 0.5, 0.0, 0.5, 0.0, 1.0, 0.0, 1.0, 0.0, 1.0, 0.0, 1.0, 0.6916, 0.07788, 0.7263, 0.06979, 0.7315, 0.06962, 0.7712, 0.1384, 0.8926, 0.1384, 0.9074, 0.1591, 0.9221, 0.1916, 0.9302, 0.2263, 0.931, 0.25, 0.8417, 0.25, 0.8413, 0.2394, 0.8372, 0.2217, 0.8296, 0.205, 0.819, 0.1902, 0.8057, 0.1777, 0.7901, 0.168, 0.7731, 0.1616, 0.755, 0.1586, 0.7368, 0.1592, 0.719, 0.1634, 0.7039, 0.1702, 0.6591, 0.09259, 0.0, 0.5, 0.0, 0.5, 0.0, 0.5, 0.0, 0.5, 0.0, 0.5, 0.0, 0.5, 0.0, 0.5, 0.0, 0.5, 0.0, 0.5, 0.0, 0.5, 1.0, 1.0, 1.0, 1.0, 1.0, 1.0, 1.0, 1.0, 1.0, 1.0, 1.0, 1.0, 1.0, 1.0, 1.0, 1.0, 0.0, 1.0, 0.0, 1.0, 0.0, 1.0, 0.0, 1.0, 0.0, 1.0, 0.0, 1.0, 0.0, 1.0, 0.0, 1.0, 0.0, 1.0, 0.0, 1.0, 0.0, 1.0, 0.0, 1.0, 0.0, 1.0, 0.0, 1.0, 0.0, 1.0, 0.0, 1.0, 0.0, 1.0, 0.0, 1.0, 0.0, 1.0, 0.0, 1.0, 0.0, 0.5, 0.0, 0.5, 0.0, 0.5, 0.0, 0.5, 1.0, 1.0, 1.0, 1.0, 1.0, 1.0, 1.0, 1.0, 0.0, 0.5, 0.0, 0.5, 0.0, 0.5, 0.0, 0.5, 0.0, 0.5, 0.0, 0.5, 0.4583, 0.8746, 0.4583, 0.9737, 0.4929, 0.9737, 0.4929, 0.8744, 0.25, 0.6276, 0.2812, 0.6276, 0.2812, 0.7303, 0.25, 0.7303, 0.2812, 0.6276, 0.3125, 0.6276, 0.3125, 0.7303, 0.2812, 0.7303, 0.3438, 0.7292, 0.3171, 0.7303, 0.3125, 0.7303, 0.3125, 0.6276, 0.3175, 0.6276, 0.3438, 0.6276, 0.375, 0.7292, 0.3633, 0.7292, 0.3438, 0.7292, 0.3438, 0.6276, 0.3633, 0.6276, 0.375, 0.6276, 0.4062, 0.7292, 0.375, 0.7292, 0.375, 0.6276, 0.4062, 0.6276, 0.2812, 0.6276, 0.3125, 0.6276, 0.3125, 0.7303, 0.2812, 0.7303, 0.3125, 0.7303, 0.3125, 0.6276, 0.3175, 0.6276, 0.3438, 0.6276, 0.3438, 0.7292, 0.3175, 0.7292, 0.3171, 0.7303, 0.0, 1.0, 0.0, 1.0, 0.0, 1.0, 0.0, 1.0, 0.0, 1.0, 0.0, 1.0, 0.0, 1.0, 0.0, 1.0, 0.0, 1.0, 0.0, 1.0, 0.0, 1.0, 0.0, 0.5, 0.0, 0.5, 0.0, 0.5, 0.0, 0.5, 0.0, 1.0, 0.0, 1.0, 0.0, 1.0, 0.0, 1.0, 0.0, 1.0, 0.0, 1.0, 0.0, 1.0, 0.0, 1.0, 0.0, 1.0, 0.0, 1.0, 0.0, 1.0, 0.0, 1.0, 0.0, 1.0, 0.0, 1.0, 0.0, 1.0, 0.0, 1.0, 0.0, 1.0, 0.0, 1.0, 0.0, 1.0, 0.375, 0.6276, 0.375, 0.7292, 0.3633, 0.7292, 0.3438, 0.7292, 0.3438, 0.6276, 0.3633, 0.6276, 0.4062, 0.7292, 0.375, 0.7292, 0.375, 0.6276, 0.4062, 0.6276, 0.0, 0.5, 0.0, 0.5, 0.0, 0.5, 0.0, 0.5, 0.0, 0.5, 0.0, 0.5, 0.0, 0.5, 0.0, 0.5, 0.0, 0.5, 0.0, 0.5, 0.2812, 0.7303, 0.2812, 0.6276, 0.2502, 0.6276, 0.2502, 0.7303, 0.3125, 0.7303, 0.3125, 0.6276, 0.2812, 0.6276, 0.2812, 0.7303, 0.3179, 0.6276, 0.3125, 0.6276, 0.3125, 0.7303, 0.3175, 0.7303, 0.3179, 0.7292, 0.3438, 0.7292, 0.3438, 0.6276, 0.3438, 0.6276, 0.3438, 0.7292, 0.3638, 0.7292, 0.375, 0.7292, 0.375, 0.6276, 0.3638, 0.6276, 0.375, 0.6276, 0.375, 0.7292, 0.4062, 0.7292, 0.4062, 0.6276, 0.4062, 0.6276, 0.4062, 0.7292, 0.4375, 0.7292, 0.4375, 0.6276, 0.4375, 0.6276, 0.4375, 0.7292, 0.4688, 0.7292, 0.4688, 0.6276, 0.5, 0.7303, 0.5, 0.6276, 0.477, 0.6276, 0.4688, 0.6276, 0.4688, 0.7292, 0.477, 0.7292, 0.4777, 0.7303, 0.5312, 0.6276, 0.5, 0.6276, 0.5, 0.7303, 0.5312, 0.7303, 0.5625, 0.6276, 0.5312, 0.6276, 0.5312, 0.7303, 0.5625, 0.7303, 0.5625, 0.6276, 0.5625, 0.7303, 0.5833, 0.7303, 0.5833, 0.6276, 0.4375, 0.7292, 0.4062, 0.7292, 0.4062, 0.6276, 0.4375, 0.6276, 0.4688, 0.7292, 0.4375, 0.7292, 0.4375, 0.6276, 0.4688, 0.6276, 0.4688, 0.7292, 0.4688, 0.6276, 0.477, 0.6276, 0.5, 0.6276, 0.5, 0.7303, 0.4777, 0.7303, 0.477, 0.7292, 0.7188, 0.5, 0.6875, 0.5, 0.6875, 0.5313, 0.7188, 0.6029, 0.4375, 0.7292, 0.4062, 0.7292, 0.4062, 0.6276, 0.4375, 0.6276, 0.6588, 0.0925, 0.6303, 0.04315, 0.6582, 0.02827, 0.7002, 0.01551, 0.7315, 0.06961, 0.7258, 0.06979, 0.6911, 0.07788, 0.4688, 0.7292, 0.4375, 0.7292, 0.4375, 0.6276, 0.4688, 0.6276, 0.4375, 0.602, 0.4375, 0.5, 0.4165, 0.5, 0.4165, 0.6773, 0.4667, 0.5, 0.4375, 0.5, 0.4375, 0.602, 0.4688, 0.6276, 0.477, 0.6276, 0.5, 0.6276, 0.5, 0.7303, 0.4777, 0.7303, 0.477, 0.7292, 0.4688, 0.7292, 0.5, 0.7303, 0.5, 0.6276, 0.5312, 0.6276, 0.5312, 0.7303, 0.5312, 0.7303, 0.5312, 0.6276, 0.5625, 0.6276, 0.5625, 0.7303, 0.5, 0.7303, 0.5, 0.6276, 0.5312, 0.6276, 0.5312, 0.7303, 0.5312, 0.7303, 0.5312, 0.6276, 0.5625, 0.6276, 0.5625, 0.7303, 0.5625, 0.7303, 0.5625, 0.6276, 0.5833, 0.6276, 0.5833, 0.7303, 0.5625, 0.7303, 0.5625, 0.6276, 0.5833, 0.6276, 0.5833, 0.7303, 0.7712, 0.1384, 0.8926, 0.1384, 0.9074, 0.1591, 0.9221, 0.1916, 0.9302, 0.2263, 0.931, 0.25, 0.7499, 0.25, 0.6591, 0.09259, 0.6916, 0.07788, 0.7263, 0.06979, 0.7315, 0.06962, 0.0, 0.5, 0.0, 0.5, 0.0, 0.5, 0.0, 0.5, 0.0, 1.0, 0.0, 1.0, 0.0, 1.0, 0.0, 1.0, 0.0, 1.0, 0.0, 1.0, 0.0, 1.0, 0.75, 0.5, 0.7188, 0.5, 0.7188, 0.6029, 0.75, 0.6773, 0.0, 1.0, 0.0, 1.0, 0.0, 1.0, 0.2812, 0.7291, 0.2812, 0.6289, 0.2529, 0.6289, 0.2529, 0.7291, 0.0, 0.5, 0.0, 0.5, 0.0, 0.5, 0.0, 0.5, 0.0, 0.5, 0.0, 0.5, 0.0, 1.0, 0.0, 1.0, 0.0, 1.0, 0.0, 1.0, 0.0, 1.0, 0.0, 1.0, 0.0, 1.0, 0.0, 1.0, 0.0, 1.0, 1.0, 1.0, 1.0, 1.0, 1.0, 1.0, 1.0, 1.0, 0.0, 0.5, 0.0, 0.5, 0.0, 0.5, 0.0, 0.5, 0.0, 0.5, 0.0, 0.5, 0.0, 0.5, 1.0, 1.0, 1.0, 1.0, 1.0, 1.0, 1.0, 1.0, 0.0, 1.0, 0.0, 1.0, 0.0, 1.0, 0.0, 1.0, 0.0, 1.0, 0.0, 1.0, 0.0, 1.0, 0.0, 1.0, 1.0, 1.0, 1.0, 1.0, 1.0, 1.0, 1.0, 1.0, 0.0, 1.0, 0.0, 1.0, 0.0, 1.0, 0.0, 1.0, 0.0, 1.0, 0.0, 1.0, 0.0, 1.0, 0.0, 1.0, 0.0, 1.0, 0.0, 0.5, 0.0, 0.5, 0.0, 0.5, 0.0, 0.5, 0.0, 0.5, 0.0, 0.5, 0.0, 0.5, 0.0, 0.5, 0.0, 0.5, 0.0, 0.5, 0.0, 1.0, 0.0, 1.0, 0.0, 1.0, 0.0, 1.0, 0.6916, 0.07788, 0.7263, 0.06979, 0.7315, 0.06962, 0.7712, 0.1384, 0.8926, 0.1384, 0.9074, 0.1591, 0.9221, 0.1916, 0.9302, 0.2263, 0.931, 0.25, 0.8417, 0.25, 0.8413, 0.2394, 0.8372, 0.2217, 0.8296, 0.205, 0.819, 0.1902, 0.8057, 0.1777, 0.7901, 0.168, 0.7731, 0.1616, 0.755, 0.1586, 0.7368, 0.1592, 0.719, 0.1634, 0.7039, 0.1702, 0.6591, 0.09259, 0.0, 0.5, 0.0, 0.5, 0.0, 0.5, 0.0, 0.5, 0.0, 0.5, 0.0, 0.5, 0.0, 0.5, 0.0, 0.5, 0.0, 0.5, 0.0, 0.5, 1.0, 1.0, 1.0, 1.0, 1.0, 1.0, 1.0, 1.0, 1.0, 1.0, 1.0, 1.0, 1.0, 1.0, 1.0, 1.0, 0.0, 1.0, 0.0, 1.0, 0.0, 1.0, 0.0, 1.0, 0.0, 1.0, 0.0, 1.0, 0.0, 1.0, 0.0, 1.0, 0.0, 1.0, 0.0, 1.0, 0.0, 1.0, 0.0, 1.0, 0.0, 1.0, 0.0, 1.0, 0.0, 1.0, 0.0, 1.0, 0.0, 1.0, 0.0, 1.0, 0.0, 1.0, 0.0, 1.0, 0.0, 0.5, 0.0, 0.5, 0.0, 0.5, 0.0, 0.5, 1.0, 1.0, 1.0, 1.0, 1.0, 1.0, 1.0, 1.0, 0.0, 0.5, 0.0, 0.5, 0.0, 0.5, 0.0, 0.5, 0.0, 0.5, 0.0, 0.5, 0.4583, 0.8746, 0.4583, 0.9737, 0.4929, 0.9737, 0.4929, 0.8744, 0.25, 0.6276, 0.2812, 0.6276, 0.2812, 0.7303, 0.25, 0.7303, 0.2812, 0.6276, 0.3125, 0.6276, 0.3125, 0.7303, 0.2812, 0.7303, 0.3438, 0.7292, 0.3171, 0.7303, 0.3125, 0.7303, 0.3125, 0.6276, 0.3175, 0.6276, 0.3438, 0.6276, 0.375, 0.7292, 0.3633, 0.7292, 0.3438, 0.7292, 0.3438, 0.6276, 0.3633, 0.6276, 0.375, 0.6276, 0.4062, 0.7292, 0.375, 0.7292, 0.375, 0.6276, 0.4062, 0.6276, 0.4375, 0.7292, 0.4062, 0.7292, 0.4062, 0.6276, 0.4375, 0.6276, 0.4688, 0.7292, 0.4375, 0.7292, 0.4375, 0.6276, 0.4688, 0.6276, 0.4688, 0.6276, 0.477, 0.6276, 0.5, 0.6276, 0.5, 0.7303, 0.4777, 0.7303, 0.477, 0.7292, 0.4688, 0.7292, 0.5, 0.7303, 0.5, 0.6276, 0.5312, 0.6276, 0.5312, 0.7303, 0.5312, 0.7303, 0.5312, 0.6276, 0.5625, 0.6276, 0.5625, 0.7303, 0.5625, 0.7303, 0.5625, 0.6276, 0.5833, 0.6276, 0.5833, 0.7303, 0.7712, 0.1384, 0.8926, 0.1384, 0.9074, 0.1591, 0.9221, 0.1916, 0.9302, 0.2263, 0.931, 0.25, 0.7499, 0.25, 0.6591, 0.09259, 0.6916, 0.07788, 0.7263, 0.06979, 0.7315, 0.06962, 0.0, 0.5, 0.0, 0.5, 0.0, 0.5, 0.0, 0.5, 0.0, 1.0, 0.0, 1.0, 0.0, 1.0, 0.0, 1.0, 0.0, 1.0, 0.0, 1.0, 0.0, 1.0, 0.0, 0.5, 0.0, 0.5, 0.0, 0.5, 0.0, 1.0, 0.0, 1.0, 0.0, 1.0, 0.0, 1.0, 0.0, 1.0, 0.0, 1.0, 0.0, 1.0, 0.0, 1.0, 0.0, 1.0, 0.0, 1.0, 0.0, 1.0, 0.0, 0.5, 0.0, 0.5, 0.0, 0.5, 0.0, 0.5, 0.0, 1.0, 0.0, 1.0, 0.0, 1.0, 0.0, 1.0, 0.0, 1.0, 0.0, 1.0, 0.0, 1.0, 0.0, 1.0, 0.0, 1.0, 0.0, 1.0, 0.0, 1.0, 0.0, 0.5, 0.0, 0.5, 0.0, 0.5, 0.0, 0.5, 0.0, 0.5, 0.0, 0.5, 0.25, 0.6276, 0.2812, 0.6276, 0.2812, 0.7303, 0.25, 0.7303, 0.4583, 0.9737, 0.4929, 0.9737, 0.4929, 0.9247, 0.4583, 0.9247, 0.5806, 0.6289, 0.5625, 0.6289, 0.5625, 0.7291, 0.5806, 0.7291, 0.5625, 0.6289, 0.5312, 0.6289, 0.5312, 0.7291, 0.5625, 0.7291, 0.5312, 0.6289, 0.5, 0.6289, 0.5, 0.7291, 0.5312, 0.7291, 0.5, 0.6289, 0.4688, 0.6289, 0.4688, 0.7291, 0.5, 0.7291, 0.4688, 0.6289, 0.4375, 0.6289, 0.4375, 0.7291, 0.4688, 0.7291, 0.4375, 0.6289, 0.4062, 0.6289, 0.4062, 0.7291, 0.4375, 0.7291, 0.4062, 0.6289, 0.375, 0.6289, 0.375, 0.7291, 0.4062, 0.7291, 0.375, 0.6289, 0.3644, 0.6289, 0.3437, 0.6289, 0.3438, 0.7291, 0.375, 0.7291, 0.3438, 0.7291, 0.3437, 0.6289, 0.3125, 0.6289, 0.3125, 0.7291, 0.3125, 0.7291, 0.3125, 0.6289, 0.2812, 0.6289, 0.2812, 0.7291, 0.2812, 0.7291, 0.2812, 0.6289, 0.2529, 0.6289, 0.2529, 0.7291, 0.75, 0.5, 0.7188, 0.5, 0.7188, 0.6029, 0.75, 0.6773, 0.7188, 0.5, 0.6875, 0.5, 0.6875, 0.5313, 0.7188, 0.6029, 0.6875, 0.5, 0.6727, 0.5, 0.6875, 0.5313, 0.8921, 0.1384, 0.9612, 0.1384, 0.9717, 0.1582, 0.9854, 0.2032, 0.99, 0.25, 0.9305, 0.25, 0.9297, 0.2263, 0.9216, 0.1916, 0.9069, 0.1591, 0.0, 1.0, 0.0, 1.0, 0.0, 1.0, 0.0, 1.0, 0.0, 1.0, 0.0, 1.0, 0.0, 1.0, 0.0, 0.5, 0.0, 0.5, 0.0, 0.5, 0.0, 0.5, 0.0, 1.0, 0.0, 1.0, 0.0, 1.0, 0.0, 1.0, 0.0, 1.0, 0.0, 1.0, 0.0, 1.0, 0.0, 1.0, 0.0, 1.0, 0.0, 1.0, 0.0, 1.0, 0.0, 0.5, 0.0, 0.5, 0.0, 0.5, 0.0, 0.5, 0.0, 0.5, 0.0, 0.5, 0.25, 0.6276, 0.2812, 0.6276, 0.2812, 0.7303, 0.25, 0.7303, 0.3125, 0.7291, 0.3125, 0.6289, 0.2812, 0.6289, 0.2812, 0.7291, 0.3438, 0.7291, 0.3437, 0.6289, 0.3125, 0.6289, 0.3125, 0.7291, 0.375, 0.6289, 0.3644, 0.6289, 0.3437, 0.6289, 0.3438, 0.7291, 0.375, 0.7291, 0.4062, 0.6289, 0.375, 0.6289, 0.375, 0.7291, 0.4062, 0.7291, 0.4375, 0.6289, 0.4062, 0.6289, 0.4062, 0.7291, 0.4375, 0.7291, 0.4688, 0.6289, 0.4375, 0.6289, 0.4375, 0.7291, 0.4688, 0.7291, 0.5, 0.6289, 0.4688, 0.6289, 0.4688, 0.7291, 0.5, 0.7291, 0.5312, 0.6289, 0.5, 0.6289, 0.5, 0.7291, 0.5312, 0.7291, 0.5625, 0.6289, 0.5312, 0.6289, 0.5312, 0.7291, 0.5625, 0.7291, 0.5806, 0.6289, 0.5625, 0.6289, 0.5625, 0.7291, 0.5806, 0.7291, 0.4583, 0.9737, 0.4929, 0.9737, 0.4929, 0.9247, 0.4583, 0.9247, 0.25, 0.6276, 0.2812, 0.6276, 0.2812, 0.7303, 0.25, 0.7303, 0.0, 0.5, 0.0, 0.5, 0.0, 0.5, 0.0, 0.5, 0.0, 0.5, 0.0, 0.5, 0.0, 1.0, 0.0, 1.0, 0.0, 1.0, 0.0, 1.0, 0.0, 1.0, 0.0, 1.0, 0.0, 1.0, 0.0, 1.0, 0.0, 1.0, 0.0, 1.0, 0.0, 1.0, 0.0, 0.5, 0.0, 0.5, 0.0, 0.5, 0.0, 0.5, 0.0, 1.0, 0.0, 1.0, 0.0, 1.0, 0.0, 1.0, 0.0, 1.0, 0.0, 1.0, 0.0, 1.0, 0.0, 1.0, 0.0, 1.0, 0.0, 1.0, 0.0, 1.0, 0.0, 0.5, 0.0, 0.5, 0.0, 0.5, 0.0, 0.5, 0.0, 0.5, 0.0, 0.5, 0.0, 0.5, 0.0, 1.0, 0.0, 1.0, 0.0, 1.0, 0.0, 1.0, 0.0, 1.0, 0.0, 1.0, 0.0, 1.0, 0.0, 0.5, 0.0, 0.5, 0.0, 0.5, 0.0, 0.5, 0.7712, 0.1384, 0.8926, 0.1384, 0.9074, 0.1591, 0.9221, 0.1916, 0.9302, 0.2263, 0.931, 0.25, 0.7499, 0.25, 0.6591, 0.09259, 0.6916, 0.07788, 0.7263, 0.06979, 0.7315, 0.06962, 0.5625, 0.7303, 0.5625, 0.6276, 0.5833, 0.6276, 0.5833, 0.7303, 0.5312, 0.7303, 0.5312, 0.6276, 0.5625, 0.6276, 0.5625, 0.7303, 0.5, 0.7303, 0.5, 0.6276, 0.5312, 0.6276, 0.5312, 0.7303, 0.4688, 0.6276, 0.477, 0.6276, 0.5, 0.6276, 0.5, 0.7303, 0.4777, 0.7303, 0.477, 0.7292, 0.4688, 0.7292, 0.4688, 0.7292, 0.4375, 0.7292, 0.4375, 0.6276, 0.4688, 0.6276, 0.4375, 0.7292, 0.4062, 0.7292, 0.4062, 0.6276, 0.4375, 0.6276, 0.4062, 0.7292, 0.375, 0.7292, 0.375, 0.6276, 0.4062, 0.6276, 0.375, 0.7292, 0.3633, 0.7292, 0.3438, 0.7292, 0.3438, 0.6276, 0.3633, 0.6276, 0.375, 0.6276, 0.3438, 0.7292, 0.3171, 0.7303, 0.3125, 0.7303, 0.3125, 0.6276, 0.3175, 0.6276, 0.3438, 0.6276, 0.2812, 0.6276, 0.3125, 0.6276, 0.3125, 0.7303, 0.2812, 0.7303, 0.4583, 0.9737, 0.4929, 0.9737, 0.4929, 0.9247, 0.4583, 0.9247, 0.5806, 0.6289, 0.5625, 0.6289, 0.5625, 0.7291, 0.5806, 0.7291, 0.5625, 0.6289, 0.5312, 0.6289, 0.5312, 0.7291, 0.5625, 0.7291, 0.5312, 0.6289, 0.5, 0.6289, 0.5, 0.7291, 0.5312, 0.7291, 0.5, 0.6289, 0.4688, 0.6289, 0.4688, 0.7291, 0.5, 0.7291, 0.4688, 0.6289, 0.4375, 0.6289, 0.4375, 0.7291, 0.4688, 0.7291, 0.4375, 0.6289, 0.4062, 0.6289, 0.4062, 0.7291, 0.4375, 0.7291, 0.5312, 0.6276, 0.5, 0.6276, 0.5, 0.7303, 0.5312, 0.7303, 0.3125, 0.7303, 0.3125, 0.6276, 0.3175, 0.6276, 0.3438, 0.6276, 0.3438, 0.7292, 0.3175, 0.7292, 0.3171, 0.7303, 0.0, 1.0, 0.0, 1.0, 0.0, 1.0, 0.0, 1.0, 0.5625, 0.6276, 0.5312, 0.6276, 0.5312, 0.7303, 0.5625, 0.7303, 0.5625, 0.6276, 0.5625, 0.7303, 0.5833, 0.7303, 0.5833, 0.6276, 0.4375, 0.7292, 0.4062, 0.7292, 0.4062, 0.6276, 0.4375, 0.6276, 0.4688, 0.7292, 0.4375, 0.7292, 0.4375, 0.6276, 0.4688, 0.6276, 0.4688, 0.7292, 0.4688, 0.6276, 0.477, 0.6276, 0.5, 0.6276, 0.5, 0.7303, 0.4777, 0.7303, 0.477, 0.7292, 0.6588, 0.0925, 0.6303, 0.04315, 0.6582, 0.02827, 0.7002, 0.01551, 0.7315, 0.06961, 0.7258, 0.06979, 0.6911, 0.07788, 0.4375, 0.602, 0.4375, 0.5, 0.4165, 0.5, 0.4165, 0.6773, 0.4667, 0.5, 0.4375, 0.5, 0.4375, 0.602, 0.5, 0.7303, 0.5, 0.6276, 0.5312, 0.6276, 0.5312, 0.7303, 0.5312, 0.7303, 0.5312, 0.6276, 0.5625, 0.6276, 0.5625, 0.7303, 0.5625, 0.7303, 0.5625, 0.6276, 0.5833, 0.6276, 0.5833, 0.7303, 0.0, 0.5, 0.0, 0.5, 0.0, 0.5, 0.0, 0.5, 0.0, 0.5, 0.0, 0.5, 0.0, 1.0, 0.0, 1.0, 0.0, 1.0, 0.0, 1.0, 0.0, 1.0, 0.0, 1.0, 0.0, 1.0, 0.0, 1.0, 0.0, 1.0, 1.0, 1.0, 1.0, 1.0, 1.0, 1.0, 1.0, 1.0, 0.0, 0.5, 0.0, 0.5, 0.0, 0.5, 0.0, 0.5, 0.0, 0.5, 0.0, 0.5, 0.0, 0.5, 1.0, 1.0, 1.0, 1.0, 1.0, 1.0, 1.0, 1.0, 0.0, 1.0, 0.0, 1.0, 0.0, 1.0, 0.0, 1.0, 0.0, 1.0, 0.0, 1.0, 0.0, 1.0, 0.0, 1.0, 1.0, 1.0, 1.0, 1.0, 1.0, 1.0, 1.0, 1.0, 0.0, 1.0, 0.0, 1.0, 0.0, 1.0, 0.0, 1.0, 0.0, 1.0, 0.0, 1.0, 0.0, 1.0, 0.0, 1.0, 0.0, 1.0, 0.0, 0.5, 0.0, 0.5, 0.0, 0.5, 0.0, 0.5, 0.0, 0.5, 0.0, 0.5, 0.0, 0.5, 0.0, 0.5, 0.0, 0.5, 0.0, 0.5, 0.0, 1.0, 0.0, 1.0, 0.0, 1.0, 0.0, 1.0, 0.0, 1.0, 0.0, 1.0, 0.0, 1.0, 0.0, 1.0, 0.0, 1.0, 0.0, 1.0, 0.0, 1.0, 0.6916, 0.07788, 0.7263, 0.06979, 0.7315, 0.06962, 0.7712, 0.1384, 0.8926, 0.1384, 0.9074, 0.1591, 0.9221, 0.1916, 0.9302, 0.2263, 0.931, 0.25, 0.8417, 0.25, 0.8413, 0.2394, 0.8372, 0.2217, 0.8296, 0.205, 0.819, 0.1902, 0.8057, 0.1777, 0.7901, 0.168, 0.7731, 0.1616, 0.755, 0.1586, 0.7368, 0.1592, 0.719, 0.1634, 0.7039, 0.1702, 0.6591, 0.09259, 0.0, 0.5, 0.0, 0.5, 0.0, 0.5, 0.0, 0.5, 0.0, 0.5, 0.0, 0.5, 0.0, 0.5, 0.0, 0.5, 0.0, 0.5, 0.0, 0.5, 1.0, 1.0, 1.0, 1.0, 1.0, 1.0, 1.0, 1.0, 1.0, 1.0, 1.0, 1.0, 1.0, 1.0, 1.0, 1.0, 0.0, 1.0, 0.0, 1.0, 0.0, 1.0, 0.0, 1.0, 0.0, 1.0, 0.0, 1.0, 0.0, 1.0, 0.0, 1.0, 0.0, 1.0, 0.0, 1.0, 0.0, 1.0, 0.0, 1.0, 0.0, 1.0, 0.0, 1.0, 0.0, 1.0, 0.0, 1.0, 0.0, 1.0, 0.0, 1.0, 0.0, 1.0, 0.0, 1.0, 0.0, 0.5, 0.0, 0.5, 0.0, 0.5, 0.0, 0.5, 1.0, 1.0, 1.0, 1.0, 1.0, 1.0, 1.0, 1.0, 0.25, 0.6276, 0.2812, 0.6276, 0.2812, 0.7303, 0.25, 0.7303, 0.4583, 0.8746, 0.4583, 0.9737, 0.4929, 0.9737, 0.4929, 0.8744, 0.0, 0.5, 0.0, 0.5, 0.0, 0.5, 0.0, 0.5, 0.0, 0.5, 0.0, 0.5, 1.0, 1.0, 1.0, 1.0, 1.0, 1.0, 1.0, 1.0, 0.0, 0.5, 0.0, 0.5, 0.0, 0.5, 0.0, 0.5, 0.0, 1.0, 0.0, 1.0, 0.0, 1.0, 0.0, 1.0, 0.0, 1.0, 0.0, 1.0, 0.0, 1.0, 0.0, 1.0, 0.0, 1.0, 0.0, 1.0, 0.0, 1.0, 0.0, 1.0, 0.0, 1.0, 0.0, 1.0, 0.0, 1.0, 0.0, 1.0, 0.0, 1.0, 0.0, 1.0, 0.0, 1.0, 0.0, 1.0, 1.0, 1.0, 1.0, 1.0, 1.0, 1.0, 1.0, 1.0, 1.0, 1.0, 1.0, 1.0, 1.0, 1.0, 1.0, 1.0, 0.0, 0.5, 0.0, 0.5, 0.0, 0.5, 0.0, 0.5, 0.0, 0.5, 0.0, 0.5, 0.0, 0.5, 0.0, 0.5, 0.0, 0.5, 0.0, 0.5, 0.0, 0.5, 0.0, 0.5, 0.4583, 0.8746, 0.4583, 0.9737, 0.4929, 0.9737, 0.4929, 0.8744, 0.25, 0.6276, 0.2812, 0.6276, 0.2812, 0.7303, 0.25, 0.7303, 0.0, 0.5, 0.0, 0.5, 0.0, 0.5, 0.0, 0.5, 0.6916, 0.07788, 0.7263, 0.06979, 0.7315, 0.06962, 0.7712, 0.1384, 0.8926, 0.1384, 0.9074, 0.1591, 0.9221, 0.1916, 0.9302, 0.2263, 0.931, 0.25, 0.8417, 0.25, 0.8413, 0.2394, 0.8372, 0.2217, 0.8296, 0.205, 0.819, 0.1902, 0.8057, 0.1777, 0.7901, 0.168, 0.7731, 0.1616, 0.755, 0.1586, 0.7368, 0.1592, 0.719, 0.1634, 0.7039, 0.1702, 0.6591, 0.09259, 0.0, 1.0, 0.0, 1.0, 0.0, 1.0, 0.0, 1.0, 0.0, 1.0, 0.0, 1.0, 0.0, 1.0, 0.0, 1.0, 0.0, 1.0, 0.0, 1.0, 0.0, 1.0, 0.2812, 0.6276, 0.3125, 0.6276, 0.3125, 0.7303, 0.2812, 0.7303, 0.3438, 0.7292, 0.3171, 0.7303, 0.3125, 0.7303, 0.3125, 0.6276, 0.3175, 0.6276, 0.3438, 0.6276, 0.375, 0.7292, 0.3633, 0.7292, 0.3438, 0.7292, 0.3438, 0.6276, 0.3633, 0.6276, 0.375, 0.6276, 0.0, 0.5, 0.0, 0.5, 0.0, 0.5, 0.0, 0.5, 0.0, 0.5, 0.0, 0.5, 0.0, 0.5, 0.0, 0.5, 0.0, 0.5, 0.0, 0.5, 0.0, 1.0, 0.0, 1.0, 0.0, 1.0, 0.0, 1.0, 0.0, 1.0, 0.0, 1.0, 0.0, 1.0, 0.0, 1.0, 0.0, 1.0, 1.0, 1.0, 1.0, 1.0, 1.0, 1.0, 1.0, 1.0, 0.0, 1.0, 0.0, 1.0, 0.0, 1.0, 0.0, 1.0, 0.0, 1.0, 0.0, 1.0, 0.0, 1.0, 0.0, 1.0, 1.0, 1.0, 1.0, 1.0, 1.0, 1.0, 1.0, 1.0, 0.0, 0.5, 0.0, 0.5, 0.0, 0.5, 0.0, 0.5, 0.0, 0.5, 0.0, 0.5, 0.0, 0.5, 1.0, 1.0, 1.0, 1.0, 1.0, 1.0, 1.0, 1.0, 0.0, 1.0, 0.0, 1.0, 0.0, 1.0, 0.0, 1.0, 0.0, 1.0, 0.0, 1.0, 0.0, 1.0, 0.0, 1.0, 0.0, 1.0, 0.0, 0.5, 0.0, 0.5, 0.0, 0.5, 0.0, 0.5, 0.0, 0.5, 0.0, 0.5, 0.5625, 0.7303, 0.5625, 0.6276, 0.5833, 0.6276, 0.5833, 0.7303, 0.5312, 0.7303, 0.5312, 0.6276, 0.5625, 0.6276, 0.5625, 0.7303, 0.5, 0.7303, 0.5, 0.6276, 0.5312, 0.6276, 0.5312, 0.7303, 0.4062, 0.7292, 0.375, 0.7292, 0.375, 0.6276, 0.4062, 0.6276, 0.4375, 0.7292, 0.4062, 0.7292, 0.4062, 0.6276, 0.4375, 0.6276, 0.4667, 0.5, 0.4375, 0.5, 0.4375, 0.602, 0.4375, 0.602, 0.4375, 0.5, 0.4165, 0.5, 0.4165, 0.6773, 0.6588, 0.0925, 0.6303, 0.04315, 0.6582, 0.02827, 0.7002, 0.01551, 0.7315, 0.06961, 0.7258, 0.06979, 0.6911, 0.07788, 0.4688, 0.7292, 0.4688, 0.6276, 0.477, 0.6276, 0.5, 0.6276, 0.5, 0.7303, 0.4777, 0.7303, 0.477, 0.7292, 0.4688, 0.7292, 0.4375, 0.7292, 0.4375, 0.6276, 0.4688, 0.6276, 0.4688, 0.7292, 0.4375, 0.7292, 0.4375, 0.6276, 0.4688, 0.6276, 0.4688, 0.6276, 0.477, 0.6276, 0.5, 0.6276, 0.5, 0.7303, 0.4777, 0.7303, 0.477, 0.7292, 0.4688, 0.7292, 0.4375, 0.7292, 0.4062, 0.7292, 0.4062, 0.6276, 0.4375, 0.6276, 0.5625, 0.6276, 0.5625, 0.7303, 0.5833, 0.7303, 0.5833, 0.6276, 0.5, 0.7303, 0.5, 0.6276, 0.5312, 0.6276, 0.5312, 0.7303, 0.5312, 0.7303, 0.5312, 0.6276, 0.5625, 0.6276, 0.5625, 0.7303, 0.5625, 0.7303, 0.5625, 0.6276, 0.5833, 0.6276, 0.5833, 0.7303, 0.7712, 0.1384, 0.8926, 0.1384, 0.9074, 0.1591, 0.9221, 0.1916, 0.9302, 0.2263, 0.931, 0.25, 0.7499, 0.25, 0.6591, 0.09259, 0.6916, 0.07788, 0.7263, 0.06979, 0.7315, 0.06962, 0.0, 0.5, 0.0, 0.5, 0.0, 0.5, 0.0, 0.5, 0.0, 1.0, 0.0, 1.0, 0.0, 1.0, 0.0, 1.0, 0.0, 1.0, 0.0, 1.0, 0.0, 1.0, 0.0, 0.5, 0.0, 0.5, 0.0, 0.5, 0.0, 0.5, 0.0, 0.5, 0.0, 0.5, 0.0, 0.5, 0.0, 1.0, 0.0, 1.0, 0.0, 1.0, 0.0, 1.0, 0.0, 1.0, 0.0, 1.0, 0.0, 1.0, 0.0, 1.0, 0.0, 1.0, 0.0, 1.0, 0.0, 1.0, 0.0, 0.5, 0.0, 0.5, 0.0, 0.5, 0.0, 0.5, 0.0, 1.0, 0.0, 1.0, 0.0, 1.0, 0.0, 1.0, 0.0, 1.0, 0.0, 1.0, 0.0, 1.0, 0.0, 1.0, 0.0, 1.0, 0.0, 1.0, 0.0, 1.0, 0.0, 0.5, 0.0, 0.5, 0.0, 0.5, 0.0, 0.5, 0.0, 0.5, 0.0, 0.5, 0.25, 0.6276, 0.2812, 0.6276, 0.2812, 0.7303, 0.25, 0.7303, 0.4583, 0.9737, 0.4929, 0.9737, 0.4929, 0.9247, 0.4583, 0.9247, 0.5806, 0.6289, 0.5625, 0.6289, 0.5625, 0.7291, 0.5806, 0.7291, 0.5625, 0.6289, 0.5312, 0.6289, 0.5312, 0.7291, 0.5625, 0.7291, 0.5312, 0.6289, 0.5, 0.6289, 0.5, 0.7291, 0.5312, 0.7291, 0.5, 0.6289, 0.4688, 0.6289, 0.4688, 0.7291, 0.5, 0.7291, 0.4688, 0.6289, 0.4375, 0.6289, 0.4375, 0.7291, 0.4688, 0.7291, 0.4375, 0.6289, 0.4062, 0.6289, 0.4062, 0.7291, 0.4375, 0.7291, 0.4062, 0.6289, 0.375, 0.6289, 0.375, 0.7291, 0.4062, 0.7291, 0.375, 0.6289, 0.3644, 0.6289, 0.3437, 0.6289, 0.3438, 0.7291, 0.375, 0.7291, 0.3438, 0.7291, 0.3437, 0.6289, 0.3125, 0.6289, 0.3125, 0.7291, 0.3125, 0.7291, 0.3125, 0.6289, 0.2812, 0.6289, 0.2812, 0.7291, 0.8921, 0.1384, 0.9612, 0.1384, 0.9717, 0.1582, 0.9854, 0.2032, 0.99, 0.25, 0.9305, 0.25, 0.9297, 0.2263, 0.9216, 0.1916, 0.9069, 0.1591, 0.6875, 0.5, 0.6727, 0.5, 0.6875, 0.5313, 0.7188, 0.5, 0.6875, 0.5, 0.6875, 0.5313, 0.7188, 0.6029, 0.75, 0.5, 0.7188, 0.5, 0.7188, 0.6029, 0.75, 0.6773, 0.2812, 0.7291, 0.2812, 0.6289, 0.2529, 0.6289, 0.2529, 0.7291, 0.3125, 0.7291, 0.3125, 0.6289, 0.2812, 0.6289, 0.2812, 0.7291, 0.3438, 0.7291, 0.3437, 0.6289, 0.3125, 0.6289, 0.3125, 0.7291, 0.375, 0.6289, 0.3644, 0.6289, 0.3437, 0.6289, 0.3438, 0.7291, 0.375, 0.7291, 0.5625, 0.6276, 0.5312, 0.6276, 0.5312, 0.7303, 0.5625, 0.7303, 0.0, 1.0, 0.0, 1.0, 0.0, 1.0, 0.0, 1.0, 0.3125, 0.7303, 0.3125, 0.6276, 0.3175, 0.6276, 0.3438, 0.6276, 0.3438, 0.7292, 0.3175, 0.7292, 0.3171, 0.7303, 0.5312, 0.6276, 0.5, 0.6276, 0.5, 0.7303, 0.5312, 0.7303])
me_plane_002.use_remesh_fix_poles = True
me_plane_002.use_remesh_preserve_attributes = False
me_plane_002.use_mirror_vertex_groups = False
me_plane_002.update()

# ---- objects
ob_light = bpy.data.objects.new('Light', light_light)
ob_camera = bpy.data.objects.new('Camera', cam_camera)
ob_plane_003 = bpy.data.objects.new('Plane.003', me_plane_002)

# ---- transforms, parenting, visibility, modifiers, constraints
ob_light.location = (4.076, 1.005, 5.904)
ob_light.rotation_euler = (0.6503, 0.05522, 1.866)
ob_light.lock_rotations_4d = False
ob_light.empty_display_type = 'ARROWS'
ob_light.color = (0.0, 0.0, 0.0, 0.0)
ob_light.lineart.crease_threshold = 0.0
ob_camera.location = (7.359, -6.926, 4.958)
ob_camera.rotation_euler = (1.109, 0.0, 0.8149)
ob_camera.lock_rotations_4d = False
ob_camera.empty_display_type = 'ARROWS'
ob_camera.color = (0.0, 0.0, 0.0, 0.0)
ob_camera.display_type = 'WIRE'
ob_camera.lineart.crease_threshold = 0.0
ob_plane_003.location = (-0.4548, -0.2626, 0.0)
ob_plane_003.rotation_euler = (0.0, -0.0, 2.094)
ob_plane_003.scale = (0.156, 0.2702, 1.846)
ob_plane_003.lineart.crease_threshold = 0.0

# ---- collection membership
col_collection.objects.link(ob_light)
col_collection.objects.link(ob_camera)
col_collection.objects.link(ob_plane_003)

# ---- scene / render settings (as saved in the file)
scene.camera = ob_camera
scene.frame_start = 1; scene.frame_end = 250; scene.frame_set(2)
scene.render.engine = 'BLENDER_EEVEE_NEXT'
scene.cycles.use_denoising = False
scene.cycles.samples = 128
scene.cycles.sampling_pattern = 'TABULATED_SOBOL'
scene.cycles.use_adaptive_sampling = False
scene.cycles.use_light_tree = False
scene.eevee.ray_tracing_options.trace_max_roughness = 0.0
scene.view_settings.view_transform = 'Filmic'
bpy.context.view_layer.update()
